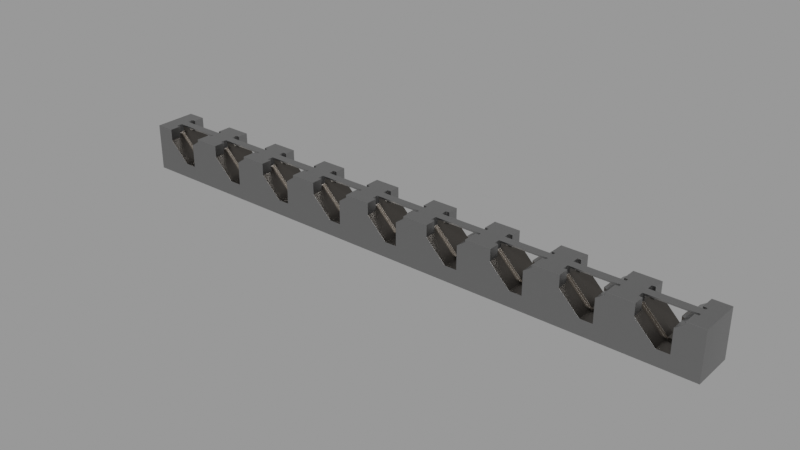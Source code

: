 # Source: greeble_top06.blend  (saved by Blender 3.0.42; exported with 4.5.12 LTS)
import bpy
from mathutils import Matrix  # noqa: F401  (used for matrix-valued properties, if any)

bpy.ops.wm.read_factory_settings(use_empty=True)
scene = bpy.context.scene
scene.name = 'main'

# ---- materials (node trees are filled in below, after node groups)
mat_sy_dark_annodized_matte = bpy.data.materials.new('sy_dark_annodized_matte')
mat_sy_dark_annodized_matte.use_transparent_shadow = False
mat_sy_steel_mat = bpy.data.materials.new('sy_steel_mat')
mat_sy_steel_mat.use_transparent_shadow = False

# ---- node groups
ng_sy_metal = bpy.data.node_groups.new('sy_metal', 'ShaderNodeTree')
_s = ng_sy_metal.interface.new_socket(name='Color', in_out='OUTPUT', socket_type='NodeSocketColor')
_s.default_value = (0.2987, 0.2987, 0.2987, 1.0)
_s = ng_sy_metal.interface.new_socket(name='Normal', in_out='OUTPUT', socket_type='NodeSocketVector')
_s.min_value = 0.0
_s.max_value = 0.0
_s = ng_sy_metal.interface.new_socket(name='Value', in_out='OUTPUT', socket_type='NodeSocketFloat')
_s.min_value = 0.0
_s.max_value = 0.0
_s = ng_sy_metal.interface.new_socket(name='Color', in_out='INPUT', socket_type='NodeSocketColor')
_s.default_value = (0.2987, 0.2987, 0.2987, 1.0)
_s = ng_sy_metal.interface.new_socket(name='Roughness', in_out='INPUT', socket_type='NodeSocketFloat')
_s.default_value = 1.0
_s.min_value = 0.0
_s.max_value = 2.0
_s = ng_sy_metal.interface.new_socket(name='Bump', in_out='INPUT', socket_type='NodeSocketFloat')
_s.default_value = 1.0
_s.min_value = 0.0
_s.max_value = 2.0
_s = ng_sy_metal.interface.new_socket(name='Scale', in_out='INPUT', socket_type='NodeSocketFloat')
_s.default_value = 1.0
_s.min_value = 0.0
_s.max_value = 2.0
_s = ng_sy_metal.interface.new_socket(name='Normal', in_out='INPUT', socket_type='NodeSocketVector')
_s.min_value = -1.0
_s.max_value = 1.0
_s.hide_value = True
_N = ng_sy_metal.nodes; _L = ng_sy_metal.links
n0 = _N.new('ShaderNodeTexCoord'); n0.name = 'Texture Coordinate.001'; n0.location = (-689, -224)
n1 = _N.new('ShaderNodeMapping'); n1.name = 'Mapping.001'; n1.location = (-479, -207)
n1.width = 240
n1.vector_type = 'TEXTURE'
n1.inputs[2].default_value = (0.7679, 0.576, 0.384)
n2 = _N.new('ShaderNodeTexNoise'); n2.name = 'Musgrave Texture'; n2.location = (-175, -206)
n2.width = 150
n2.normalize = False
n2.inputs[2].default_value = 400.0
n2.inputs[3].default_value = 0.0
n2.inputs[4].default_value = 0.25
n3 = _N.new('ShaderNodeValToRGB'); n3.name = 'ColorRamp'; n3.location = (45, -254)
while len(n3.color_ramp.elements) > 1: n3.color_ramp.elements.remove(n3.color_ramp.elements[-1])
n3.color_ramp.elements[0].position = 0.0; n3.color_ramp.elements[0].color = (0.508, 0.508, 0.508, 1.0)
_e = n3.color_ramp.elements.new(1.0); _e.color = (1.0, 1.0, 1.0, 1.0)
n4 = _N.new('ShaderNodeMix'); n4.name = 'Mix'; n4.location = (351, -115)
n4.data_type = 'RGBA'
n4.blend_type = 'MULTIPLY'
n4.inputs[0].default_value = 0.4667
n5 = _N.new('NodeGroupOutput'); n5.name = 'Group Output'; n5.location = (889, 0)
n6 = _N.new('ShaderNodeRGB'); n6.name = 'RGB'; n6.location = (-683, 362)
n6.outputs[0].default_value = (0.2987, 0.2987, 0.2987, 1.0)
n7 = _N.new('ShaderNodeTexCoord'); n7.name = 'Texture Coordinate'; n7.location = (-689, 83)
n8 = _N.new('ShaderNodeMapping'); n8.name = 'Mapping'; n8.location = (-461, 179)
n8.width = 240
n8.vector_type = 'TEXTURE'
n8.inputs[2].default_value = (0.384, 0.576, 0.7679)
n9 = _N.new('ShaderNodeTexNoise'); n9.name = 'Noise Texture'; n9.location = (-184, 74)
n9.inputs[2].default_value = 150.0
n9.inputs[3].default_value = 5.0
n10 = _N.new('ShaderNodeValToRGB'); n10.name = 'ColorRamp.001'; n10.location = (46, 5)
while len(n10.color_ramp.elements) > 1: n10.color_ramp.elements.remove(n10.color_ramp.elements[-1])
n10.color_ramp.elements[0].position = 0.0; n10.color_ramp.elements[0].color = (0.0, 0.0, 0.0, 1.0)
_e = n10.color_ramp.elements.new(1.0); _e.color = (1.0, 1.0, 1.0, 1.0)
n11 = _N.new('ShaderNodeMath'); n11.name = 'Math'; n11.location = (571, -60)
n11.operation = 'MULTIPLY'
n11.inputs[2].default_value = 0.0
n12 = _N.new('ShaderNodeMath'); n12.name = 'Math.001'; n12.location = (382, -405)
n12.operation = 'DIVIDE'
n12.inputs[1].default_value = 10.0
n12.inputs[2].default_value = 0.0
n13 = _N.new('ShaderNodeBump'); n13.name = 'Bump'; n13.location = (689, -362)
n13.inputs[1].default_value = 0.05
n13.inputs[2].default_value = 1.0
n14 = _N.new('ShaderNodeValue'); n14.name = 'Value'; n14.location = (-1337, -282)
n14.outputs[0].default_value = 1.0
n15 = _N.new('NodeGroupInput'); n15.name = 'Group Input'; n15.location = (-1239, 5)
n16 = _N.new('ShaderNodeCombineXYZ'); n16.name = 'Combine XYZ'; n16.location = (-869, -178)
n17 = _N.new('ShaderNodeMath'); n17.name = 'Math.002'; n17.location = (-1066, -219)
n17.operation = 'MULTIPLY'
n17.inputs[1].default_value = 50.0
n17.inputs[2].default_value = 0.0
n18 = _N.new('ShaderNodeCombineXYZ'); n18.name = 'Combine XYZ.001'; n18.location = (-869, -371)
_L.new(n8.outputs[0], n9.inputs[0])
_L.new(n9.outputs[0], n10.inputs[0])
_L.new(n7.outputs[0], n8.inputs[0])
_L.new(n2.outputs[0], n3.inputs[0])
_L.new(n10.outputs[0], n4.inputs[6])
_L.new(n3.outputs[0], n4.inputs[7])
_L.new(n1.outputs[0], n2.inputs[0])
_L.new(n0.outputs[0], n1.inputs[0])
_L.new(n4.outputs[2], n13.inputs[3])
_L.new(n13.outputs[0], n5.inputs[1])
_L.new(n4.outputs[2], n11.inputs[0])
_L.new(n11.outputs[0], n5.inputs[2])
_L.new(n15.outputs[0], n5.inputs[0])
_L.new(n15.outputs[1], n11.inputs[1])
_L.new(n15.outputs[2], n12.inputs[0])
_L.new(n12.outputs[0], n13.inputs[0])
_L.new(n15.outputs[4], n13.inputs[4])
_L.new(n17.outputs[0], n16.inputs[0])
_L.new(n17.outputs[0], n16.inputs[1])
_L.new(n16.outputs[0], n8.inputs[3])
_L.new(n17.outputs[0], n18.inputs[2])
_L.new(n18.outputs[0], n1.inputs[3])
_L.new(n15.outputs[3], n17.inputs[0])
n5.is_active_output = True
ng_sy_metal_001 = bpy.data.node_groups.new('sy_metal.001', 'ShaderNodeTree')
_s = ng_sy_metal_001.interface.new_socket(name='Color', in_out='OUTPUT', socket_type='NodeSocketColor')
_s.default_value = (0.2987, 0.2987, 0.2987, 1.0)
_s = ng_sy_metal_001.interface.new_socket(name='Normal', in_out='OUTPUT', socket_type='NodeSocketVector')
_s.min_value = 0.0
_s.max_value = 0.0
_s = ng_sy_metal_001.interface.new_socket(name='Value', in_out='OUTPUT', socket_type='NodeSocketFloat')
_s.min_value = 0.0
_s.max_value = 0.0
_s = ng_sy_metal_001.interface.new_socket(name='Color', in_out='INPUT', socket_type='NodeSocketColor')
_s.default_value = (0.2987, 0.2987, 0.2987, 1.0)
_s = ng_sy_metal_001.interface.new_socket(name='Roughness', in_out='INPUT', socket_type='NodeSocketFloat')
_s.default_value = 1.0
_s.min_value = 0.0
_s.max_value = 2.0
_s = ng_sy_metal_001.interface.new_socket(name='Bump', in_out='INPUT', socket_type='NodeSocketFloat')
_s.default_value = 1.0
_s.min_value = 0.0
_s.max_value = 2.0
_s = ng_sy_metal_001.interface.new_socket(name='Scale', in_out='INPUT', socket_type='NodeSocketFloat')
_s.default_value = 1.0
_s.min_value = 0.0
_s.max_value = 2.0
_s = ng_sy_metal_001.interface.new_socket(name='Normal', in_out='INPUT', socket_type='NodeSocketVector')
_s.min_value = -1.0
_s.max_value = 1.0
_s.hide_value = True
_N = ng_sy_metal_001.nodes; _L = ng_sy_metal_001.links
n0 = _N.new('ShaderNodeTexCoord'); n0.name = 'Texture Coordinate.001'; n0.location = (-689, -224)
n1 = _N.new('ShaderNodeMapping'); n1.name = 'Mapping.001'; n1.location = (-479, -207)
n1.width = 240
n1.vector_type = 'TEXTURE'
n1.inputs[2].default_value = (0.7679, 0.576, 0.384)
n2 = _N.new('ShaderNodeValToRGB'); n2.name = 'ColorRamp'; n2.location = (45, -254)
while len(n2.color_ramp.elements) > 1: n2.color_ramp.elements.remove(n2.color_ramp.elements[-1])
n2.color_ramp.elements[0].position = 0.0; n2.color_ramp.elements[0].color = (0.508, 0.508, 0.508, 1.0)
_e = n2.color_ramp.elements.new(1.0); _e.color = (1.0, 1.0, 1.0, 1.0)
n3 = _N.new('ShaderNodeMix'); n3.name = 'Mix'; n3.location = (351, -115)
n3.data_type = 'RGBA'
n3.blend_type = 'MULTIPLY'
n3.inputs[0].default_value = 0.4667
n4 = _N.new('NodeGroupOutput'); n4.name = 'Group Output'; n4.location = (889, 0)
n5 = _N.new('ShaderNodeRGB'); n5.name = 'RGB'; n5.location = (-683, 362)
n5.outputs[0].default_value = (0.2987, 0.2987, 0.2987, 1.0)
n6 = _N.new('ShaderNodeTexCoord'); n6.name = 'Texture Coordinate'; n6.location = (-689, 83)
n7 = _N.new('ShaderNodeMapping'); n7.name = 'Mapping'; n7.location = (-461, 179)
n7.width = 240
n7.vector_type = 'TEXTURE'
n7.inputs[2].default_value = (0.384, 0.576, 0.7679)
n8 = _N.new('ShaderNodeTexNoise'); n8.name = 'Noise Texture'; n8.location = (-184, 74)
n8.inputs[2].default_value = 150.0
n8.inputs[3].default_value = 5.0
n9 = _N.new('ShaderNodeValToRGB'); n9.name = 'ColorRamp.001'; n9.location = (46, 5)
while len(n9.color_ramp.elements) > 1: n9.color_ramp.elements.remove(n9.color_ramp.elements[-1])
n9.color_ramp.elements[0].position = 0.0; n9.color_ramp.elements[0].color = (0.0, 0.0, 0.0, 1.0)
_e = n9.color_ramp.elements.new(1.0); _e.color = (1.0, 1.0, 1.0, 1.0)
n10 = _N.new('ShaderNodeMath'); n10.name = 'Math'; n10.location = (571, -60)
n10.operation = 'MULTIPLY'
n10.inputs[2].default_value = 0.0
n11 = _N.new('ShaderNodeMath'); n11.name = 'Math.001'; n11.location = (382, -405)
n11.operation = 'DIVIDE'
n11.inputs[1].default_value = 10.0
n11.inputs[2].default_value = 0.0
n12 = _N.new('ShaderNodeBump'); n12.name = 'Bump'; n12.location = (689, -362)
n12.inputs[1].default_value = 0.05
n12.inputs[2].default_value = 1.0
n13 = _N.new('ShaderNodeValue'); n13.name = 'Value'; n13.location = (-1337, -282)
n13.outputs[0].default_value = 1.0
n14 = _N.new('NodeGroupInput'); n14.name = 'Group Input'; n14.location = (-1239, 5)
n15 = _N.new('ShaderNodeCombineXYZ'); n15.name = 'Combine XYZ'; n15.location = (-869, -178)
n16 = _N.new('ShaderNodeMath'); n16.name = 'Math.002'; n16.location = (-1066, -219)
n16.operation = 'MULTIPLY'
n16.inputs[1].default_value = 50.0
n16.inputs[2].default_value = 0.0
n17 = _N.new('ShaderNodeCombineXYZ'); n17.name = 'Combine XYZ.001'; n17.location = (-869, -371)
n18 = _N.new('ShaderNodeTexNoise'); n18.name = 'Musgrave Texture'; n18.location = (-175, -206)
n18.width = 150
n18.normalize = False
n18.inputs[2].default_value = 400.0
n18.inputs[3].default_value = 0.0
n18.inputs[4].default_value = 0.25
_L.new(n7.outputs[0], n8.inputs[0])
_L.new(n6.outputs[0], n7.inputs[0])
_L.new(n18.outputs[0], n2.inputs[0])
_L.new(n9.outputs[0], n3.inputs[6])
_L.new(n2.outputs[0], n3.inputs[7])
_L.new(n1.outputs[0], n18.inputs[0])
_L.new(n0.outputs[0], n1.inputs[0])
_L.new(n3.outputs[2], n12.inputs[3])
_L.new(n12.outputs[0], n4.inputs[1])
_L.new(n3.outputs[2], n10.inputs[0])
_L.new(n10.outputs[0], n4.inputs[2])
_L.new(n14.outputs[0], n4.inputs[0])
_L.new(n14.outputs[1], n10.inputs[1])
_L.new(n14.outputs[2], n11.inputs[0])
_L.new(n11.outputs[0], n12.inputs[0])
_L.new(n14.outputs[4], n12.inputs[4])
_L.new(n16.outputs[0], n15.inputs[0])
_L.new(n16.outputs[0], n15.inputs[1])
_L.new(n15.outputs[0], n7.inputs[3])
_L.new(n16.outputs[0], n17.inputs[2])
_L.new(n17.outputs[0], n1.inputs[3])
_L.new(n14.outputs[3], n16.inputs[0])
_L.new(n8.outputs[0], n9.inputs[0])
n4.is_active_output = True

# ---- material node trees
mat_sy_dark_annodized_matte.use_nodes = True; mat_sy_dark_annodized_matte.node_tree.nodes.clear()
_N = mat_sy_dark_annodized_matte.node_tree.nodes; _L = mat_sy_dark_annodized_matte.node_tree.links
n0 = _N.new('ShaderNodeOutputMaterial'); n0.name = 'Material Output'; n0.location = (395, 300)
n1 = _N.new('ShaderNodeBsdfPrincipled'); n1.name = 'Principled BSDF'; n1.location = (105, 300)
n1.distribution = 'GGX'
n1.subsurface_method = 'BURLEY'
n1.inputs[1].default_value = 1.0
n1.inputs[3].default_value = 1.45
n1.inputs[27].default_value = (0.0, 0.0, 0.0, 1.0)
n1.inputs[28].default_value = 1.0
n2 = _N.new('ShaderNodeGroup'); n2.name = 'Group'; n2.location = (-335, 131)
n2.node_tree = ng_sy_metal
n2.inputs[0].default_value = (0.1251, 0.1153, 0.1049, 1.0)
n2.inputs[1].default_value = 1.0
n2.inputs[2].default_value = 1.0
n2.inputs[3].default_value = 20.0
n2.inputs[4].default_value = (0.0, 0.0, 0.0)
n3 = _N.new('ShaderNodeBevel'); n3.name = 'Bevel'; n3.location = (-115, -39)
n3.samples = 16
n3.inputs[0].default_value = 0.002
_L.new(n2.outputs[0], n1.inputs[0])
_L.new(n1.outputs[0], n0.inputs[0])
_L.new(n2.outputs[1], n3.inputs[1])
_L.new(n2.outputs[2], n1.inputs[2])
_L.new(n3.outputs[0], n1.inputs[5])
n0.is_active_output = True
mat_sy_steel_mat.use_nodes = True; mat_sy_steel_mat.node_tree.nodes.clear()
_N = mat_sy_steel_mat.node_tree.nodes; _L = mat_sy_steel_mat.node_tree.links
n0 = _N.new('ShaderNodeOutputMaterial'); n0.name = 'Material Output'; n0.location = (395, 300)
n1 = _N.new('ShaderNodeBsdfPrincipled'); n1.name = 'Principled BSDF'; n1.location = (105, 300)
n1.distribution = 'GGX'
n1.subsurface_method = 'BURLEY'
n1.inputs[1].default_value = 1.0
n1.inputs[3].default_value = 1.45
n1.inputs[27].default_value = (0.0, 0.0, 0.0, 1.0)
n1.inputs[28].default_value = 1.0
n2 = _N.new('ShaderNodeGroup'); n2.name = 'Group'; n2.location = (-335, 131)
n2.node_tree = ng_sy_metal_001
n2.inputs[0].default_value = (0.2987, 0.2987, 0.2987, 1.0)
n2.inputs[1].default_value = 1.0
n2.inputs[2].default_value = 1.0
n2.inputs[3].default_value = 20.0
n2.inputs[4].default_value = (0.0, 0.0, 0.0)
n3 = _N.new('ShaderNodeBevel'); n3.name = 'Bevel'; n3.location = (-115, -60)
n3.samples = 16
n3.inputs[0].default_value = 0.002
_L.new(n2.outputs[0], n1.inputs[0])
_L.new(n1.outputs[0], n0.inputs[0])
_L.new(n2.outputs[1], n3.inputs[1])
_L.new(n2.outputs[2], n1.inputs[2])
_L.new(n3.outputs[0], n1.inputs[5])
n0.is_active_output = True

# ---- meshes
me_cube_015 = bpy.data.meshes.new('Cube.015')
me_cube_015.from_pydata([(-1.922, -4.337e-07, 0.1318), (-1.989, -4.701e-07, 0.1318), (-1.861, -4.005e-07, 0.3434), (-2.158, -5.622e-07, 0.3434), (-2.158, -5.622e-07, 0.301), (-2.023, -4.889e-07, 0.3434), (-1.922, -4.337e-07, 0.3007), (-2.023, 0.03073, 0.3434), (-1.861, 0.03073, 0.3434), (-1.922, 0.03073, 0.1318), (-1.989, 0.03073, 0.1318), (-2.158, 0.03073, 0.301), (-2.158, 0.03073, 0.3434), (-1.922, 0.03073, 0.3007), (-2.175, 0.04472, 0.294), (-2.023, -0.03073, 0.3434), (-1.861, -0.03073, 0.3434), (-1.922, -0.03073, 0.1318), (-1.989, -0.03073, 0.1318), (-2.158, -0.03073, 0.301), (-2.158, -0.03073, 0.3434), (-1.922, -0.03073, 0.3007), (-1.842, 0.0517, 0.3359), (-2.148, 0.07769, 0.2672), (-2.175, 0.07769, 0.294), (-2.175, -0.04473, 0.294), (-2.175, 0.03073, 0.294), (-1.996, 0.03073, 0.1149), (-1.905, 0.03073, 0.1149), (-1.905, 0.03073, 0.2919), (-1.842, -0.0517, 0.3359), (-2.148, -0.07769, 0.2672), (-2.175, -0.07769, 0.294), (-2.175, -0.03073, 0.294), (-1.996, -0.03073, 0.1149), (-1.905, -0.03073, 0.1149), (-1.905, -0.03073, 0.2919), (-1.421, -3.204e-07, 0.1318), (-1.488, -3.568e-07, 0.1318), (-1.36, -2.871e-07, 0.3434), (-1.658, -4.488e-07, 0.3434), (-1.658, -4.488e-07, 0.301), (-1.523, -3.756e-07, 0.3434), (-1.421, -3.204e-07, 0.3007), (-1.523, 0.03073, 0.3434), (-1.36, 0.03073, 0.3434), (-1.421, 0.03073, 0.1318), (-1.488, 0.03073, 0.1318), (-1.658, 0.03073, 0.301), (-1.658, 0.03073, 0.3434), (-1.421, 0.03073, 0.3007), (-1.674, 0.04472, 0.294), (-1.523, -0.03073, 0.3434), (-1.36, -0.03073, 0.3434), (-1.421, -0.03073, 0.1318), (-1.488, -0.03073, 0.1318), (-1.658, -0.03073, 0.301), (-1.658, -0.03073, 0.3434), (-1.421, -0.03073, 0.3007), (-1.341, 0.0517, 0.3359), (-1.648, 0.07769, 0.2672), (-1.674, 0.07769, 0.294), (-1.674, -0.04473, 0.294), (-1.674, 0.03073, 0.294), (-1.495, 0.03073, 0.1149), (-1.404, 0.03073, 0.1149), (-1.404, 0.03073, 0.2919), (-1.341, -0.0517, 0.3359), (-1.648, -0.07769, 0.2672), (-1.674, -0.07769, 0.294), (-1.674, -0.03073, 0.294), (-1.495, -0.03073, 0.1149), (-1.404, -0.03073, 0.1149), (-1.404, -0.03073, 0.2919), (-0.9208, -2.07e-07, 0.1318), (-0.9878, -2.434e-07, 0.1318), (-0.8596, -1.737e-07, 0.3434), (-1.157, -3.355e-07, 0.3434), (-1.157, -3.355e-07, 0.301), (-1.022, -2.622e-07, 0.3434), (-0.9208, -2.07e-07, 0.3007), (-1.022, 0.03073, 0.3434), (-0.8596, 0.03073, 0.3434), (-0.9208, 0.03073, 0.1318), (-0.9878, 0.03073, 0.1318), (-1.157, 0.03073, 0.301), (-1.157, 0.03073, 0.3434), (-0.9208, 0.03073, 0.3007), (-1.174, 0.04472, 0.294), (-1.022, -0.03073, 0.3434), (-0.8596, -0.03073, 0.3434), (-0.9208, -0.03073, 0.1318), (-0.9878, -0.03073, 0.1318), (-1.157, -0.03073, 0.301), (-1.157, -0.03073, 0.3434), (-0.9208, -0.03073, 0.3007), (-0.8408, 0.0517, 0.3359), (-1.147, 0.07769, 0.2672), (-1.174, 0.07769, 0.294), (-1.174, -0.04473, 0.294), (-1.174, 0.03073, 0.294), (-0.9948, 0.03073, 0.1149), (-0.9039, 0.03073, 0.1149), (-0.9039, 0.03073, 0.2919), (-0.8408, -0.0517, 0.3359), (-1.147, -0.07769, 0.2672), (-1.174, -0.07769, 0.294), (-1.174, -0.03073, 0.294), (-0.9948, -0.03073, 0.1149), (-0.9039, -0.03073, 0.1149), (-0.9039, -0.03073, 0.2919), (-0.4203, -9.366e-08, 0.1318), (-0.4873, -1.301e-07, 0.1318), (-0.3591, -6.039e-08, 0.3434), (-0.6566, -2.221e-07, 0.3434), (-0.6566, -2.221e-07, 0.301), (-0.5218, -1.489e-07, 0.3434), (-0.4203, -9.366e-08, 0.3007), (-0.5218, 0.03073, 0.3434), (-0.3591, 0.03073, 0.3434), (-0.4203, 0.03073, 0.1318), (-0.4873, 0.03073, 0.1318), (-0.6566, 0.03073, 0.301), (-0.6566, 0.03073, 0.3434), (-0.4203, 0.03073, 0.3007), (-0.6735, 0.04473, 0.294), (-0.5218, -0.03073, 0.3434), (-0.3591, -0.03073, 0.3434), (-0.4203, -0.03073, 0.1318), (-0.4873, -0.03073, 0.1318), (-0.6566, -0.03073, 0.301), (-0.6566, -0.03073, 0.3434), (-0.4203, -0.03073, 0.3007), (-0.3403, 0.0517, 0.3359), (-0.6466, 0.07769, 0.2672), (-0.6735, 0.07769, 0.294), (-0.6735, -0.04473, 0.294), (-0.6735, 0.03073, 0.294), (-0.4943, 0.03073, 0.1149), (-0.4034, 0.03073, 0.1149), (-0.4034, 0.03073, 0.2919), (-0.3403, -0.0517, 0.3359), (-0.6466, -0.07769, 0.2672), (-0.6735, -0.07769, 0.294), (-0.6735, -0.03073, 0.294), (-0.4943, -0.03073, 0.1149), (-0.4034, -0.03073, 0.1149), (-0.4034, -0.03073, 0.2919), (0.08018, 1.97e-08, 0.1318), (0.01318, -1.672e-08, 0.1318), (0.1414, 5.297e-08, 0.3434), (-0.1561, -1.088e-07, 0.3434), (-0.1561, -1.088e-07, 0.301), (-0.02134, -3.549e-08, 0.3434), (0.08018, 1.97e-08, 0.3007), (-0.02134, 0.03073, 0.3434), (0.1414, 0.03073, 0.3434), (0.08018, 0.03073, 0.1318), (0.01318, 0.03073, 0.1318), (-0.1561, 0.03073, 0.301), (-0.1561, 0.03073, 0.3434), (0.08018, 0.03073, 0.3007), (-0.173, 0.04473, 0.294), (-0.02134, -0.03073, 0.3434), (0.1414, -0.03073, 0.3434), (0.08018, -0.03073, 0.1318), (0.01318, -0.03073, 0.1318), (-0.1561, -0.03073, 0.301), (-0.1561, -0.03073, 0.3434), (0.08018, -0.03073, 0.3007), (0.1602, 0.0517, 0.3359), (-0.1461, 0.07769, 0.2672), (-0.173, 0.07769, 0.294), (-0.173, -0.04473, 0.294), (-0.173, 0.03073, 0.294), (0.006193, 0.03073, 0.1149), (0.09706, 0.03073, 0.1149), (0.09706, 0.03073, 0.2919), (0.1602, -0.0517, 0.3359), (-0.1461, -0.07769, 0.2672), (-0.173, -0.07769, 0.294), (-0.173, -0.03073, 0.294), (0.006193, -0.03073, 0.1149), (0.09706, -0.03073, 0.1149), (0.09706, -0.03073, 0.2919), (0.5797, 1.328e-07, 0.1318), (0.5127, 9.642e-08, 0.1318), (0.6409, 1.661e-07, 0.3434), (0.3434, 4.39e-09, 0.3434), (0.3434, 4.39e-09, 0.301), (0.4782, 7.765e-08, 0.3434), (0.5797, 1.328e-07, 0.3007), (0.4782, 0.03073, 0.3434), (0.6409, 0.03073, 0.3434), (0.5797, 0.03073, 0.1318), (0.5127, 0.03073, 0.1318), (0.3434, 0.03073, 0.301), (0.3434, 0.03073, 0.3434), (0.5797, 0.03073, 0.3007), (0.3266, 0.04473, 0.294), (0.4782, -0.03073, 0.3434), (0.6409, -0.03073, 0.3434), (0.5797, -0.03073, 0.1318), (0.5127, -0.03073, 0.1318), (0.3434, -0.03073, 0.301), (0.3434, -0.03073, 0.3434), (0.5797, -0.03073, 0.3007), (0.6597, 0.0517, 0.3359), (0.3534, 0.07769, 0.2672), (0.3266, 0.07769, 0.294), (0.3266, -0.04473, 0.294), (0.3266, 0.03073, 0.294), (0.5057, 0.03073, 0.1149), (0.5966, 0.03073, 0.1149), (0.5966, 0.03073, 0.2919), (0.6597, -0.0517, 0.3359), (0.3534, -0.07769, 0.2672), (0.3266, -0.07769, 0.294), (0.3266, -0.03073, 0.294), (0.5057, -0.03073, 0.1149), (0.5966, -0.03073, 0.1149), (0.5966, -0.03073, 0.2919), (1.079, 2.46e-07, 0.1318), (1.012, 2.096e-07, 0.1318), (1.14, 2.793e-07, 0.3434), (0.843, 1.175e-07, 0.3434), (0.843, 1.175e-07, 0.301), (0.9777, 1.908e-07, 0.3434), (1.079, 2.46e-07, 0.3007), (0.9777, 0.03073, 0.3434), (1.14, 0.03073, 0.3434), (1.079, 0.03073, 0.1318), (1.012, 0.03073, 0.1318), (0.843, 0.03073, 0.301), (0.843, 0.03073, 0.3434), (1.079, 0.03073, 0.3007), (0.8261, 0.04473, 0.294), (0.9777, -0.03073, 0.3434), (1.14, -0.03073, 0.3434), (1.079, -0.03073, 0.1318), (1.012, -0.03073, 0.1318), (0.843, -0.03073, 0.301), (0.843, -0.03073, 0.3434), (1.079, -0.03073, 0.3007), (1.159, 0.0517, 0.3359), (0.8529, 0.07769, 0.2672), (0.8261, 0.07769, 0.294), (0.8261, -0.04473, 0.294), (0.8261, 0.03073, 0.294), (1.005, 0.03073, 0.1149), (1.096, 0.03073, 0.1149), (1.096, 0.03073, 0.2919), (1.159, -0.0517, 0.3359), (0.8529, -0.07769, 0.2672), (0.8261, -0.07769, 0.294), (0.8261, -0.03073, 0.294), (1.005, -0.03073, 0.1149), (1.096, -0.03073, 0.1149), (1.096, -0.03073, 0.2919), (1.579, 3.591e-07, 0.1318), (1.512, 3.227e-07, 0.1318), (1.64, 3.924e-07, 0.3434), (1.343, 2.307e-07, 0.3434), (1.343, 2.307e-07, 0.301), (1.477, 3.039e-07, 0.3434), (1.579, 3.591e-07, 0.3007), (1.477, 0.03073, 0.3434), (1.64, 0.03073, 0.3434), (1.579, 0.03073, 0.1318), (1.512, 0.03073, 0.1318), (1.343, 0.03073, 0.301), (1.343, 0.03073, 0.3434), (1.579, 0.03073, 0.3007), (1.326, 0.04473, 0.294), (1.477, -0.03073, 0.3434), (1.64, -0.03073, 0.3434), (1.579, -0.03073, 0.1318), (1.512, -0.03073, 0.1318), (1.343, -0.03073, 0.301), (1.343, -0.03073, 0.3434), (1.579, -0.03073, 0.3007), (1.659, 0.0517, 0.3359), (1.352, 0.07769, 0.2672), (1.326, 0.07769, 0.294), (1.326, -0.04473, 0.294), (1.326, 0.03073, 0.294), (1.505, 0.03073, 0.1149), (1.596, 0.03073, 0.1149), (1.596, 0.03073, 0.2919), (1.659, -0.0517, 0.3359), (1.352, -0.07769, 0.2672), (1.326, -0.07769, 0.294), (1.326, -0.03073, 0.294), (1.505, -0.03073, 0.1149), (1.596, -0.03073, 0.1149), (1.596, -0.03073, 0.2919), (2.078, 4.723e-07, 0.1318), (2.011, 4.358e-07, 0.1318), (2.14, 5.055e-07, 0.3434), (1.842, 3.438e-07, 0.3434), (1.842, 3.438e-07, 0.301), (1.977, 4.171e-07, 0.3434), (2.078, 4.723e-07, 0.3007), (1.977, 0.03073, 0.3434), (2.14, 0.03073, 0.3434), (2.078, 0.03073, 0.1318), (2.011, 0.03073, 0.1318), (1.842, 0.03073, 0.301), (1.842, 0.03073, 0.3434), (2.078, 0.03073, 0.3007), (1.825, 0.04473, 0.294), (1.977, -0.03073, 0.3434), (2.14, -0.03073, 0.3434), (2.078, -0.03073, 0.1318), (2.011, -0.03073, 0.1318), (1.842, -0.03073, 0.301), (1.842, -0.03073, 0.3434), (2.078, -0.03073, 0.3007), (2.158, 0.0517, 0.3359), (1.852, 0.07769, 0.2672), (1.825, 0.07769, 0.294), (1.825, -0.04472, 0.294), (1.825, 0.03073, 0.294), (2.004, 0.03073, 0.1149), (2.095, 0.03073, 0.1149), (2.095, 0.03073, 0.2919), (2.158, -0.0517, 0.3359), (1.852, -0.07769, 0.2672), (1.825, -0.07769, 0.294), (1.825, -0.03073, 0.294), (2.004, -0.03073, 0.1149), (2.095, -0.03073, 0.1149), (2.095, -0.03073, 0.2919), (2.289, -0.1592, 0.0), (2.289, -0.1592, 0.3556), (-2.289, -0.1592, 0.0), (-2.289, -0.1592, 0.3556), (2.289, 0.1592, 0.0), (2.289, 0.1592, 0.3556), (-2.289, 0.1592, 0.0), (-2.289, 0.1592, 0.3556), (2.095, 0.1592, 0.1149), (2.158, 0.1592, 0.3359), (2.095, 0.1592, 0.2919), (2.158, 0.0517, 0.3556), (2.158, 0.1592, 0.3556), (1.852, 0.07769, 0.3556), (1.825, 0.04473, 0.3556), (1.825, 0.07769, 0.3556), (1.852, 0.1592, 0.3556), (1.825, 0.03073, 0.3556), (1.852, 0.1592, 0.2672), (2.004, 0.1592, 0.1149), (1.977, 0.03073, 0.3556), (2.178, 0.03073, 0.3556), (2.187, 0.03073, 0.3556), (2.187, 0.0517, 0.3556), (1.83, 0.03073, 0.3556), (1.83, -0.03073, 0.3556), (1.977, -0.03073, 0.3556), (2.178, -0.03073, 0.3556), (2.095, -0.1592, 0.1149), (2.187, -0.0517, 0.3556), (2.187, -0.03073, 0.3556), (2.095, -0.1592, 0.2919), (1.825, -0.07769, 0.3556), (1.852, -0.07769, 0.3556), (1.825, -0.04472, 0.3556), (1.825, -0.03073, 0.3556), (1.852, -0.1592, 0.3556), (1.852, -0.1592, 0.2672), (2.004, -0.1592, 0.1149), (2.158, -0.0517, 0.3556), (2.158, -0.1592, 0.3556), (2.158, -0.1592, 0.3359), (1.596, 0.1592, 0.1149), (1.659, 0.1592, 0.3359), (1.596, 0.1592, 0.2919), (1.659, 0.0517, 0.3556), (1.659, 0.1592, 0.3556), (1.352, 0.07769, 0.3556), (1.326, 0.04473, 0.3556), (1.326, 0.07769, 0.3556), (1.352, 0.1592, 0.3556), (1.326, 0.03073, 0.3556), (1.352, 0.1592, 0.2672), (1.505, 0.1592, 0.1149), (1.477, 0.03073, 0.3556), (1.679, 0.03073, 0.3556), (1.687, 0.03073, 0.3556), (1.687, 0.0517, 0.3556), (1.33, 0.03073, 0.3556), (1.33, -0.03073, 0.3556), (1.477, -0.03073, 0.3556), (1.679, -0.03073, 0.3556), (1.596, -0.1592, 0.1149), (1.687, -0.0517, 0.3556), (1.687, -0.03073, 0.3556), (1.596, -0.1592, 0.2919), (1.326, -0.07769, 0.3556), (1.352, -0.07769, 0.3556), (1.326, -0.04473, 0.3556), (1.326, -0.03073, 0.3556), (1.352, -0.1592, 0.3556), (1.352, -0.1592, 0.2672), (1.505, -0.1592, 0.1149), (1.659, -0.0517, 0.3556), (1.659, -0.1592, 0.3556), (1.659, -0.1592, 0.3359), (1.096, 0.1592, 0.1149), (1.159, 0.1592, 0.3359), (1.096, 0.1592, 0.2919), (1.159, 0.0517, 0.3556), (1.159, 0.1592, 0.3556), (0.8529, 0.07769, 0.3556), (0.8261, 0.04473, 0.3556), (0.8261, 0.07769, 0.3556), (0.8529, 0.1592, 0.3556), (0.8261, 0.03073, 0.3556), (0.8529, 0.1592, 0.2672), (1.005, 0.1592, 0.1149), (0.9777, 0.03073, 0.3556), (1.179, 0.03073, 0.3556), (1.187, 0.03073, 0.3556), (1.187, 0.0517, 0.3556), (0.8308, 0.03073, 0.3556), (0.8308, -0.03073, 0.3556), (0.9777, -0.03073, 0.3556), (1.179, -0.03073, 0.3556), (1.096, -0.1592, 0.1149), (1.187, -0.0517, 0.3556), (1.187, -0.03073, 0.3556), (1.096, -0.1592, 0.2919), (0.8261, -0.07769, 0.3556), (0.8529, -0.07769, 0.3556), (0.8261, -0.04473, 0.3556), (0.8261, -0.03073, 0.3556), (0.8529, -0.1592, 0.3556), (0.8529, -0.1592, 0.2672), (1.005, -0.1592, 0.1149), (1.159, -0.0517, 0.3556), (1.159, -0.1592, 0.3556), (1.159, -0.1592, 0.3359), (0.5966, 0.1592, 0.1149), (0.6597, 0.1592, 0.3359), (0.5966, 0.1592, 0.2919), (0.6597, 0.0517, 0.3556), (0.6597, 0.1592, 0.3556), (0.3266, 0.03073, 0.3556), (0.3266, 0.07769, 0.3556), (0.3266, 0.04473, 0.3556), (0.3534, 0.07769, 0.3556), (0.3534, 0.1592, 0.3556), (0.3534, 0.1592, 0.2672), (0.5057, 0.1592, 0.1149), (0.6797, 0.03073, 0.3556), (0.4782, 0.03073, 0.3556), (0.6879, 0.03073, 0.3556), (0.6879, 0.0517, 0.3556), (0.3313, 0.03073, 0.3556), (0.3313, -0.03073, 0.3556), (0.4782, -0.03073, 0.3556), (0.6797, -0.03073, 0.3556), (0.5966, -0.1592, 0.1149), (0.6879, -0.0517, 0.3556), (0.6879, -0.03073, 0.3556), (0.5966, -0.1592, 0.2919), (0.3266, -0.07769, 0.3556), (0.3534, -0.07769, 0.3556), (0.3266, -0.04473, 0.3556), (0.3266, -0.03073, 0.3556), (0.3534, -0.1592, 0.3556), (0.3534, -0.1592, 0.2672), (0.5057, -0.1592, 0.1149), (0.6597, -0.0517, 0.3556), (0.6597, -0.1592, 0.3556), (0.6597, -0.1592, 0.3359), (0.09706, 0.1592, 0.1149), (0.09706, 0.1592, 0.2919), (0.1602, 0.0517, 0.3556), (0.1602, 0.1592, 0.3556), (0.1602, 0.1592, 0.3359), (-0.173, 0.03073, 0.3556), (-0.173, 0.07769, 0.3556), (-0.173, 0.04473, 0.3556), (-0.1461, 0.07769, 0.3556), (-0.1461, 0.1592, 0.3556), (-0.1461, 0.1592, 0.2672), (0.006193, 0.1592, 0.1149), (0.1802, 0.03073, 0.3556), (-0.02134, 0.03073, 0.3556), (0.1884, 0.0517, 0.3556), (0.1884, 0.03073, 0.3556), (-0.1683, 0.03073, 0.3556), (-0.1683, -0.03073, 0.3556), (-0.02134, -0.03073, 0.3556), (0.1802, -0.03073, 0.3556), (0.09706, -0.1592, 0.1149), (0.1884, -0.0517, 0.3556), (0.1884, -0.03073, 0.3556), (0.09706, -0.1592, 0.2919), (-0.173, -0.07769, 0.3556), (-0.1461, -0.07769, 0.3556), (-0.173, -0.04473, 0.3556), (-0.173, -0.03073, 0.3556), (-0.1461, -0.1592, 0.3556), (-0.1461, -0.1592, 0.2672), (0.006193, -0.1592, 0.1149), (0.1602, -0.0517, 0.3556), (0.1602, -0.1592, 0.3556), (0.1602, -0.1592, 0.3359), (-0.4034, 0.1592, 0.1149), (-0.3403, 0.1592, 0.3359), (-0.4034, 0.1592, 0.2919), (-0.3403, 0.0517, 0.3556), (-0.3403, 0.1592, 0.3556), (-0.6466, 0.07769, 0.3556), (-0.6735, 0.04473, 0.3556), (-0.6735, 0.07769, 0.3556), (-0.6466, 0.1592, 0.3556), (-0.6735, 0.03073, 0.3556), (-0.6466, 0.1592, 0.2672), (-0.4943, 0.1592, 0.1149), (-0.5218, 0.03073, 0.3556), (-0.3203, 0.03073, 0.3556), (-0.3121, 0.03073, 0.3556), (-0.3121, 0.0517, 0.3556), (-0.6688, 0.03073, 0.3556), (-0.6688, -0.03073, 0.3556), (-0.5218, -0.03073, 0.3556), (-0.3203, -0.03073, 0.3556), (-0.4034, -0.1592, 0.1149), (-0.3121, -0.0517, 0.3556), (-0.3121, -0.03073, 0.3556), (-0.4034, -0.1592, 0.2919), (-0.6735, -0.07769, 0.3556), (-0.6466, -0.07769, 0.3556), (-0.6735, -0.04473, 0.3556), (-0.6735, -0.03073, 0.3556), (-0.6466, -0.1592, 0.3556), (-0.6466, -0.1592, 0.2672), (-0.4943, -0.1592, 0.1149), (-0.3403, -0.0517, 0.3556), (-0.3403, -0.1592, 0.3556), (-0.3403, -0.1592, 0.3359), (-0.9039, 0.1592, 0.1149), (-0.8408, 0.1592, 0.3359), (-0.9039, 0.1592, 0.2919), (-0.8408, 0.0517, 0.3556), (-0.8408, 0.1592, 0.3556), (-1.147, 0.07769, 0.3556), (-1.174, 0.04472, 0.3556), (-1.174, 0.07769, 0.3556), (-1.147, 0.1592, 0.3556), (-1.174, 0.03073, 0.3556), (-1.147, 0.1592, 0.2672), (-0.9948, 0.1592, 0.1149), (-1.022, 0.03073, 0.3556), (-0.8208, 0.03073, 0.3556), (-0.8126, 0.03073, 0.3556), (-0.8126, 0.0517, 0.3556), (-1.169, 0.03073, 0.3556), (-1.169, -0.03073, 0.3556), (-1.022, -0.03073, 0.3556), (-0.8208, -0.03073, 0.3556), (-0.9039, -0.1592, 0.1149), (-0.8126, -0.0517, 0.3556), (-0.8126, -0.03073, 0.3556), (-0.9039, -0.1592, 0.2919), (-1.174, -0.07769, 0.3556), (-1.147, -0.07769, 0.3556), (-1.174, -0.04473, 0.3556), (-1.174, -0.03073, 0.3556), (-1.147, -0.1592, 0.3556), (-1.147, -0.1592, 0.2672), (-0.9948, -0.1592, 0.1149), (-0.8408, -0.0517, 0.3556), (-0.8408, -0.1592, 0.3556), (-0.8408, -0.1592, 0.3359), (-1.404, 0.1592, 0.1149), (-1.341, 0.1592, 0.3359), (-1.404, 0.1592, 0.2919), (-1.341, 0.0517, 0.3556), (-1.341, 0.1592, 0.3556), (-1.648, 0.07769, 0.3556), (-1.674, 0.04472, 0.3556), (-1.674, 0.07769, 0.3556), (-1.648, 0.1592, 0.3556), (-1.674, 0.03073, 0.3556), (-1.648, 0.1592, 0.2672), (-1.495, 0.1592, 0.1149), (-1.523, 0.03073, 0.3556), (-1.321, 0.03073, 0.3556), (-1.313, 0.03073, 0.3556), (-1.313, 0.0517, 0.3556), (-1.67, 0.03073, 0.3556), (-1.67, -0.03073, 0.3556), (-1.523, -0.03073, 0.3556), (-1.321, -0.03073, 0.3556), (-1.404, -0.1592, 0.1149), (-1.313, -0.0517, 0.3556), (-1.313, -0.03073, 0.3556), (-1.404, -0.1592, 0.2919), (-1.674, -0.07769, 0.3556), (-1.648, -0.07769, 0.3556), (-1.674, -0.04473, 0.3556), (-1.674, -0.03073, 0.3556), (-1.648, -0.1592, 0.3556), (-1.648, -0.1592, 0.2672), (-1.495, -0.1592, 0.1149), (-1.341, -0.0517, 0.3556), (-1.341, -0.1592, 0.3556), (-1.341, -0.1592, 0.3359), (-1.905, 0.1592, 0.1149), (-1.842, 0.1592, 0.3359), (-1.905, 0.1592, 0.2919), (-1.842, 0.0517, 0.3556), (-1.842, 0.1592, 0.3556), (-2.148, 0.07769, 0.3556), (-2.175, 0.04472, 0.3556), (-2.175, 0.07769, 0.3556), (-2.148, 0.1592, 0.3556), (-2.175, 0.03073, 0.3556), (-2.148, 0.1592, 0.2672), (-1.996, 0.1592, 0.1149), (-2.023, 0.03073, 0.3556), (-1.822, 0.03073, 0.3556), (-1.814, 0.03073, 0.3556), (-1.814, 0.0517, 0.3556), (-2.17, 0.03073, 0.3556), (-2.17, -0.03073, 0.3556), (-2.023, -0.03073, 0.3556), (-1.822, -0.03073, 0.3556), (-1.905, -0.1592, 0.1149), (-1.814, -0.0517, 0.3556), (-1.814, -0.03073, 0.3556), (-1.905, -0.1592, 0.2919), (-2.175, -0.07769, 0.3556), (-2.148, -0.07769, 0.3556), (-2.175, -0.04473, 0.3556), (-2.175, -0.03073, 0.3556), (-2.148, -0.1592, 0.3556), (-2.148, -0.1592, 0.2672), (-1.996, -0.1592, 0.1149), (-1.842, -0.0517, 0.3556), (-1.842, -0.1592, 0.3556), (-1.842, -0.1592, 0.3359)], [], [(3, 4, 11, 12), (3, 20, 19, 4), (5, 3, 12, 7), (19, 18, 1, 4), (21, 16, 2, 6), (17, 21, 6, 0), (16, 15, 5, 2), (8, 2, 5, 7), (10, 1, 0, 9), (5, 15, 20, 3), (18, 17, 0, 1), (9, 0, 6, 13), (11, 4, 1, 10), (13, 6, 2, 8), (33, 19, 20, 630, 640), (14, 24, 620, 619), (25, 639, 637, 32), (22, 628, 616), (27, 26, 11, 10), (35, 17, 18, 34), (26, 622, 629, 12, 11), (26, 14, 619, 622), (28, 27, 10, 9), (36, 21, 17, 35), (34, 18, 19, 33), (30, 644, 634), (29, 28, 9, 13), (33, 640, 639, 25), (40, 41, 48, 49), (40, 57, 56, 41), (42, 40, 49, 44), (56, 55, 38, 41), (58, 53, 39, 43), (54, 58, 43, 37), (53, 52, 42, 39), (45, 39, 42, 44), (47, 38, 37, 46), (42, 52, 57, 40), (55, 54, 37, 38), (46, 37, 43, 50), (48, 41, 38, 47), (50, 43, 39, 45), (70, 56, 57, 596, 606), (51, 61, 586, 585), (62, 605, 603, 69), (59, 594, 582), (64, 63, 48, 47), (72, 54, 55, 71), (63, 588, 595, 49, 48), (63, 51, 585, 588), (65, 64, 47, 46), (73, 58, 54, 72), (71, 55, 56, 70), (67, 610, 600), (66, 65, 46, 50), (70, 606, 605, 62), (77, 78, 85, 86), (77, 94, 93, 78), (79, 77, 86, 81), (93, 92, 75, 78), (95, 90, 76, 80), (91, 95, 80, 74), (90, 89, 79, 76), (82, 76, 79, 81), (84, 75, 74, 83), (79, 89, 94, 77), (92, 91, 74, 75), (83, 74, 80, 87), (85, 78, 75, 84), (87, 80, 76, 82), (107, 93, 94, 562, 572), (88, 98, 552, 551), (99, 571, 569, 106), (96, 560, 548), (101, 100, 85, 84), (109, 91, 92, 108), (100, 554, 561, 86, 85), (100, 88, 551, 554), (102, 101, 84, 83), (110, 95, 91, 109), (108, 92, 93, 107), (104, 576, 566), (103, 102, 83, 87), (107, 572, 571, 99), (114, 115, 122, 123), (114, 131, 130, 115), (116, 114, 123, 118), (130, 129, 112, 115), (132, 127, 113, 117), (128, 132, 117, 111), (127, 126, 116, 113), (119, 113, 116, 118), (121, 112, 111, 120), (116, 126, 131, 114), (129, 128, 111, 112), (120, 111, 117, 124), (122, 115, 112, 121), (124, 117, 113, 119), (144, 130, 131, 528, 538), (125, 135, 518, 517), (136, 537, 535, 143), (133, 526, 514), (138, 137, 122, 121), (146, 128, 129, 145), (137, 520, 527, 123, 122), (137, 125, 517, 520), (139, 138, 121, 120), (147, 132, 128, 146), (145, 129, 130, 144), (141, 542, 532), (140, 139, 120, 124), (144, 538, 537, 136), (151, 152, 159, 160), (151, 168, 167, 152), (153, 151, 160, 155), (167, 166, 149, 152), (169, 164, 150, 154), (165, 169, 154, 148), (164, 163, 153, 150), (156, 150, 153, 155), (158, 149, 148, 157), (153, 163, 168, 151), (166, 165, 148, 149), (157, 148, 154, 161), (159, 152, 149, 158), (161, 154, 150, 156), (181, 167, 168, 494, 504), (162, 172, 483, 484), (173, 503, 501, 180), (170, 491, 479), (175, 174, 159, 158), (183, 165, 166, 182), (174, 482, 493, 160, 159), (174, 162, 484, 482), (176, 175, 158, 157), (184, 169, 165, 183), (182, 166, 167, 181), (178, 508, 498), (177, 176, 157, 161), (181, 504, 503, 173), (188, 189, 196, 197), (188, 205, 204, 189), (190, 188, 197, 192), (204, 203, 186, 189), (206, 201, 187, 191), (202, 206, 191, 185), (201, 200, 190, 187), (193, 187, 190, 192), (195, 186, 185, 194), (190, 200, 205, 188), (203, 202, 185, 186), (194, 185, 191, 198), (196, 189, 186, 195), (198, 191, 187, 193), (218, 204, 205, 460, 470), (199, 209, 449, 450), (210, 469, 467, 217), (207, 458, 446), (212, 211, 196, 195), (220, 202, 203, 219), (211, 448, 459, 197, 196), (211, 199, 450, 448), (213, 212, 195, 194), (221, 206, 202, 220), (219, 203, 204, 218), (215, 474, 464), (214, 213, 194, 198), (218, 470, 469, 210), (225, 226, 233, 234), (225, 242, 241, 226), (227, 225, 234, 229), (241, 240, 223, 226), (243, 238, 224, 228), (239, 243, 228, 222), (238, 237, 227, 224), (230, 224, 227, 229), (232, 223, 222, 231), (227, 237, 242, 225), (240, 239, 222, 223), (231, 222, 228, 235), (233, 226, 223, 232), (235, 228, 224, 230), (255, 241, 242, 426, 436), (236, 246, 416, 415), (247, 435, 433, 254), (244, 424, 412), (249, 248, 233, 232), (257, 239, 240, 256), (248, 418, 425, 234, 233), (248, 236, 415, 418), (250, 249, 232, 231), (258, 243, 239, 257), (256, 240, 241, 255), (252, 440, 430), (251, 250, 231, 235), (255, 436, 435, 247), (262, 263, 270, 271), (262, 279, 278, 263), (264, 262, 271, 266), (278, 277, 260, 263), (280, 275, 261, 265), (276, 280, 265, 259), (275, 274, 264, 261), (267, 261, 264, 266), (269, 260, 259, 268), (264, 274, 279, 262), (277, 276, 259, 260), (268, 259, 265, 272), (270, 263, 260, 269), (272, 265, 261, 267), (292, 278, 279, 392, 402), (273, 283, 382, 381), (284, 401, 399, 291), (281, 390, 378), (286, 285, 270, 269), (294, 276, 277, 293), (285, 384, 391, 271, 270), (285, 273, 381, 384), (287, 286, 269, 268), (295, 280, 276, 294), (293, 277, 278, 292), (289, 406, 396), (288, 287, 268, 272), (292, 402, 401, 284), (299, 300, 307, 308), (299, 316, 315, 300), (301, 299, 308, 303), (315, 314, 297, 300), (317, 312, 298, 302), (313, 317, 302, 296), (312, 311, 301, 298), (304, 298, 301, 303), (306, 297, 296, 305), (301, 311, 316, 299), (314, 313, 296, 297), (305, 296, 302, 309), (307, 300, 297, 306), (309, 302, 298, 304), (329, 315, 316, 358, 368), (310, 320, 348, 347), (321, 367, 365, 328), (318, 356, 344), (323, 322, 307, 306), (331, 313, 314, 330), (322, 350, 357, 308, 307), (322, 310, 347, 350), (324, 323, 306, 305), (332, 317, 313, 331), (330, 314, 315, 329), (326, 372, 362), (325, 324, 305, 309), (329, 368, 367, 321), (333, 334, 373, 374, 364, 361, 371, 370, 369, 407, 408, 398, 395, 405, 404, 403, 441, 442, 432, 429, 439, 438, 437, 475, 476, 466, 463, 473, 472, 471, 509, 510, 500, 497, 507, 506, 505, 543, 544, 534, 531, 541, 540, 539, 577, 578, 568, 565, 575, 574, 573, 611, 612, 602, 599, 609, 608, 607, 645, 646, 636, 633, 643, 642, 641, 336, 335), (335, 336, 340, 339), (339, 340, 621, 623, 624, 613, 615, 614, 617, 587, 589, 590, 579, 581, 580, 583, 553, 555, 556, 545, 547, 546, 549, 519, 521, 522, 511, 513, 512, 515, 486, 487, 488, 477, 478, 481, 480, 452, 453, 454, 443, 445, 444, 447, 417, 419, 420, 409, 411, 410, 413, 383, 385, 386, 375, 377, 376, 379, 349, 351, 352, 341, 343, 342, 345, 338, 337), (337, 338, 334, 333), (335, 339, 337, 333), (340, 336, 641, 638, 637, 639, 640, 630, 631, 632, 635, 634, 644, 645, 607, 604, 603, 605, 606, 596, 597, 598, 601, 600, 610, 611, 573, 570, 569, 571, 572, 562, 563, 564, 567, 566, 576, 577, 539, 536, 535, 537, 538, 528, 529, 530, 533, 532, 542, 543, 505, 502, 501, 503, 504, 494, 495, 496, 499, 498, 508, 509, 471, 468, 467, 469, 470, 460, 461, 462, 465, 464, 474, 475, 437, 434, 433, 435, 436, 426, 427, 428, 431, 430, 440, 441, 403, 400, 399, 401, 402, 392, 393, 394, 397, 396, 406, 407, 369, 366, 365, 367, 368, 358, 359, 360, 363, 362, 372, 373, 334, 338, 345, 344, 356, 355, 354, 353, 357, 350, 347, 348, 346, 349, 379, 378, 390, 389, 388, 387, 391, 384, 381, 382, 380, 383, 413, 412, 424, 423, 422, 421, 425, 418, 415, 416, 414, 417, 447, 446, 458, 457, 455, 456, 459, 448, 450, 449, 451, 452, 480, 479, 491, 492, 489, 490, 493, 482, 484, 483, 485, 486, 515, 514, 526, 525, 524, 523, 527, 520, 517, 518, 516, 519, 549, 548, 560, 559, 558, 557, 561, 554, 551, 552, 550, 553, 583, 582, 594, 593, 592, 591, 595, 588, 585, 586, 584, 587, 617, 616, 628, 627, 626, 625, 629, 622, 619, 620, 618, 621), (346, 319, 351, 349), (352, 323, 324, 341), (342, 318, 344, 345), (359, 311, 312, 360), (351, 319, 320, 310, 322, 323, 352), (371, 330, 329, 321, 328, 327, 370), (361, 331, 330, 371), (343, 325, 355, 356, 318, 342), (374, 326, 362, 363, 332, 364), (358, 316, 311, 359), (355, 325, 309, 304, 354), (354, 304, 303, 353), (348, 320, 319, 346), (366, 327, 328, 365), (370, 327, 366, 369), (341, 324, 325, 343), (360, 312, 317, 332, 363), (353, 303, 308, 357), (372, 326, 374, 373), (364, 332, 331, 361), (380, 282, 385, 383), (386, 286, 287, 375), (376, 281, 378, 379), (393, 274, 275, 394), (385, 282, 283, 273, 285, 286, 386), (405, 293, 292, 284, 291, 290, 404), (395, 294, 293, 405), (377, 288, 389, 390, 281, 376), (408, 289, 396, 397, 295, 398), (392, 279, 274, 393), (389, 288, 272, 267, 388), (388, 267, 266, 387), (382, 283, 282, 380), (400, 290, 291, 399), (404, 290, 400, 403), (375, 287, 288, 377), (394, 275, 280, 295, 397), (387, 266, 271, 391), (406, 289, 408, 407), (398, 295, 294, 395), (414, 245, 419, 417), (420, 249, 250, 409), (410, 244, 412, 413), (427, 237, 238, 428), (419, 245, 246, 236, 248, 249, 420), (439, 256, 255, 247, 254, 253, 438), (429, 257, 256, 439), (411, 251, 423, 424, 244, 410), (442, 252, 430, 431, 258, 432), (426, 242, 237, 427), (423, 251, 235, 230, 422), (422, 230, 229, 421), (416, 246, 245, 414), (434, 253, 254, 433), (438, 253, 434, 437), (409, 250, 251, 411), (428, 238, 243, 258, 431), (421, 229, 234, 425), (440, 252, 442, 441), (432, 258, 257, 429), (451, 208, 453, 452), (454, 212, 213, 443), (444, 207, 446, 447), (461, 200, 201, 462), (453, 208, 209, 199, 211, 212, 454), (473, 219, 218, 210, 217, 216, 472), (463, 220, 219, 473), (445, 214, 457, 458, 207, 444), (476, 215, 464, 465, 221, 466), (460, 205, 200, 461), (457, 214, 198, 193, 455), (455, 193, 192, 456), (449, 209, 208, 451), (468, 216, 217, 467), (472, 216, 468, 471), (443, 213, 214, 445), (462, 201, 206, 221, 465), (456, 192, 197, 459), (474, 215, 476, 475), (466, 221, 220, 463), (485, 171, 487, 486), (488, 175, 176, 477), (481, 170, 479, 480), (495, 163, 164, 496), (487, 171, 172, 162, 174, 175, 488), (507, 182, 181, 173, 180, 179, 506), (497, 183, 182, 507), (478, 177, 492, 491, 170, 481), (510, 178, 498, 499, 184, 500), (494, 168, 163, 495), (492, 177, 161, 156, 489), (489, 156, 155, 490), (483, 172, 171, 485), (502, 179, 180, 501), (506, 179, 502, 505), (477, 176, 177, 478), (496, 164, 169, 184, 499), (490, 155, 160, 493), (508, 178, 510, 509), (500, 184, 183, 497), (516, 134, 521, 519), (522, 138, 139, 511), (512, 133, 514, 515), (529, 126, 127, 530), (521, 134, 135, 125, 137, 138, 522), (541, 145, 144, 136, 143, 142, 540), (531, 146, 145, 541), (513, 140, 525, 526, 133, 512), (544, 141, 532, 533, 147, 534), (528, 131, 126, 529), (525, 140, 124, 119, 524), (524, 119, 118, 523), (518, 135, 134, 516), (536, 142, 143, 535), (540, 142, 536, 539), (511, 139, 140, 513), (530, 127, 132, 147, 533), (523, 118, 123, 527), (542, 141, 544, 543), (534, 147, 146, 531), (550, 97, 555, 553), (556, 101, 102, 545), (546, 96, 548, 549), (563, 89, 90, 564), (555, 97, 98, 88, 100, 101, 556), (575, 108, 107, 99, 106, 105, 574), (565, 109, 108, 575), (547, 103, 559, 560, 96, 546), (578, 104, 566, 567, 110, 568), (562, 94, 89, 563), (559, 103, 87, 82, 558), (558, 82, 81, 557), (552, 98, 97, 550), (570, 105, 106, 569), (574, 105, 570, 573), (545, 102, 103, 547), (564, 90, 95, 110, 567), (557, 81, 86, 561), (576, 104, 578, 577), (568, 110, 109, 565), (584, 60, 589, 587), (590, 64, 65, 579), (580, 59, 582, 583), (597, 52, 53, 598), (589, 60, 61, 51, 63, 64, 590), (609, 71, 70, 62, 69, 68, 608), (599, 72, 71, 609), (581, 66, 593, 594, 59, 580), (612, 67, 600, 601, 73, 602), (596, 57, 52, 597), (593, 66, 50, 45, 592), (592, 45, 44, 591), (586, 61, 60, 584), (604, 68, 69, 603), (608, 68, 604, 607), (579, 65, 66, 581), (598, 53, 58, 73, 601), (591, 44, 49, 595), (610, 67, 612, 611), (602, 73, 72, 599), (618, 23, 623, 621), (624, 27, 28, 613), (614, 22, 616, 617), (631, 15, 16, 632), (623, 23, 24, 14, 26, 27, 624), (643, 34, 33, 25, 32, 31, 642), (633, 35, 34, 643), (615, 29, 627, 628, 22, 614), (646, 30, 634, 635, 36, 636), (630, 20, 15, 631), (627, 29, 13, 8, 626), (626, 8, 7, 625), (620, 24, 23, 618), (638, 31, 32, 637), (642, 31, 638, 641), (613, 28, 29, 615), (632, 16, 21, 36, 635), (625, 7, 12, 629), (644, 30, 646, 645), (636, 36, 35, 633)])
me_cube_015.polygons.foreach_set('material_index', [0, 0, 0, 0, 0, 0, 0, 0, 0, 0, 0, 0, 0, 0, 1, 1, 1, 1, 0, 0, 1, 1, 0, 0, 0, 1, 0, 1, 0, 0, 0, 0, 0, 0, 0, 0, 0, 0, 0, 0, 0, 0, 1, 1, 1, 1, 0, 0, 1, 1, 0, 0, 0, 1, 0, 1, 0, 0, 0, 0, 0, 0, 0, 0, 0, 0, 0, 0, 0, 0, 1, 1, 1, 1, 0, 0, 1, 1, 0, 0, 0, 1, 0, 1, 0, 0, 0, 0, 0, 0, 0, 0, 0, 0, 0, 0, 0, 0, 1, 1, 1, 1, 0, 0, 1, 1, 0, 0, 0, 1, 0, 1, 0, 0, 0, 0, 0, 0, 0, 0, 0, 0, 0, 0, 0, 0, 1, 1, 1, 1, 0, 0, 1, 1, 0, 0, 0, 1, 0, 1, 0, 0, 0, 0, 0, 0, 0, 0, 0, 0, 0, 0, 0, 0, 1, 1, 1, 1, 0, 0, 1, 1, 0, 0, 0, 1, 0, 1, 0, 0, 0, 0, 0, 0, 0, 0, 0, 0, 0, 0, 0, 0, 1, 1, 1, 1, 0, 0, 1, 1, 0, 0, 0, 1, 0, 1, 0, 0, 0, 0, 0, 0, 0, 0, 0, 0, 0, 0, 0, 0, 1, 1, 1, 1, 0, 0, 1, 1, 0, 0, 0, 1, 0, 1, 0, 0, 0, 0, 0, 0, 0, 0, 0, 0, 0, 0, 0, 0, 1, 1, 1, 1, 0, 0, 1, 1, 0, 0, 0, 1, 0, 1, 1, 1, 1, 1, 0, 1, 1, 0, 1, 1, 0, 0, 0, 1, 1, 1, 1, 1, 1, 1, 1, 0, 1, 1, 1, 0, 1, 0, 1, 1, 0, 0, 0, 1, 1, 1, 1, 1, 1, 1, 1, 0, 1, 1, 1, 0, 1, 0, 1, 1, 0, 0, 0, 1, 1, 1, 1, 1, 1, 1, 1, 0, 1, 1, 1, 0, 1, 0, 1, 1, 0, 0, 0, 1, 1, 1, 1, 1, 1, 1, 1, 0, 1, 1, 1, 0, 1, 0, 1, 1, 0, 0, 0, 1, 1, 1, 1, 1, 1, 1, 1, 0, 1, 1, 1, 0, 1, 0, 1, 1, 0, 0, 0, 1, 1, 1, 1, 1, 1, 1, 1, 0, 1, 1, 1, 0, 1, 0, 1, 1, 0, 0, 0, 1, 1, 1, 1, 1, 1, 1, 1, 0, 1, 1, 1, 0, 1, 0, 1, 1, 0, 0, 0, 1, 1, 1, 1, 1, 1, 1, 1, 0, 1, 1, 1, 0, 1, 0, 1, 1, 0, 0, 0, 1, 1, 1, 1, 1, 1, 1, 1, 0, 1, 1, 1, 0])
_k = set([(0, 9), (0, 17), (1, 10), (1, 18), (2, 8), (2, 16), (3, 12), (3, 20), (4, 11), (4, 19), (6, 13), (6, 21), (7, 8), (7, 12), (8, 13), (9, 10), (9, 13), (10, 11), (11, 12), (14, 24), (14, 26), (15, 16), (15, 20), (16, 21), (17, 18), (17, 21), (18, 19), (19, 20), (22, 614), (22, 616), (22, 628), (23, 24), (23, 618), (23, 623), (24, 620), (25, 32), (25, 33), (26, 27), (26, 622), (27, 28), (27, 624), (28, 29), (28, 613), (29, 615), (29, 627), (30, 634), (30, 644), (30, 646), (31, 32), (31, 638), (31, 642), (32, 637), (33, 34), (33, 640), (34, 35), (34, 643), (35, 36), (35, 633), (36, 635), (36, 636), (37, 46), (37, 54), (38, 47), (38, 55), (39, 45), (39, 53), (40, 49), (40, 57), (41, 48), (41, 56), (43, 50), (43, 58), (44, 45), (44, 49), (45, 50), (46, 47), (46, 50), (47, 48), (48, 49), (51, 61), (51, 63), (52, 53), (52, 57), (53, 58), (54, 55), (54, 58), (55, 56), (56, 57), (59, 580), (59, 582), (59, 594), (60, 61), (60, 584), (60, 589), (61, 586), (62, 69), (62, 70), (63, 64), (63, 588), (64, 65), (64, 590), (65, 66), (65, 579), (66, 581), (66, 593), (67, 600), (67, 610), (67, 612), (68, 69), (68, 604), (68, 608), (69, 603), (70, 71), (70, 606), (71, 72), (71, 609), (72, 73), (72, 599), (73, 601), (73, 602), (74, 83), (74, 91), (75, 84), (75, 92), (76, 82), (76, 90), (77, 86), (77, 94), (78, 85), (78, 93), (80, 87), (80, 95), (81, 82), (81, 86), (82, 87), (83, 84), (83, 87), (84, 85), (85, 86), (88, 98), (88, 100), (89, 90), (89, 94), (90, 95), (91, 92), (91, 95), (92, 93), (93, 94), (96, 546), (96, 548), (96, 560), (97, 98), (97, 550), (97, 555), (98, 552), (99, 106), (99, 107), (100, 101), (100, 554), (101, 102), (101, 556), (102, 103), (102, 545), (103, 547), (103, 559), (104, 566), (104, 576), (104, 578), (105, 106), (105, 570), (105, 574), (106, 569), (107, 108), (107, 572), (108, 109), (108, 575), (109, 110), (109, 565), (110, 567), (110, 568), (111, 120), (111, 128), (112, 121), (112, 129), (113, 119), (113, 127), (114, 123), (114, 131), (115, 122), (115, 130), (117, 124), (117, 132), (118, 119), (118, 123), (119, 124), (120, 121), (120, 124), (121, 122), (122, 123), (125, 135), (125, 137), (126, 127), (126, 131), (127, 132), (128, 129), (128, 132), (129, 130), (130, 131), (133, 512), (133, 514), (133, 526), (134, 135), (134, 516), (134, 521), (135, 518), (136, 143), (136, 144), (137, 138), (137, 520), (138, 139), (138, 522), (139, 140), (139, 511), (140, 513), (140, 525), (141, 532), (141, 542), (141, 544), (142, 143), (142, 536), (142, 540), (143, 535), (144, 145), (144, 538), (145, 146), (145, 541), (146, 147), (146, 531), (147, 533), (147, 534), (148, 157), (148, 165), (149, 158), (149, 166), (150, 156), (150, 164), (151, 160), (151, 168), (152, 159), (152, 167), (154, 161), (154, 169), (155, 156), (155, 160), (156, 161), (157, 158), (157, 161), (158, 159), (159, 160), (162, 172), (162, 174), (163, 164), (163, 168), (164, 169), (165, 166), (165, 169), (166, 167), (167, 168), (170, 479), (170, 481), (170, 491), (171, 172), (171, 485), (171, 487), (172, 483), (173, 180), (173, 181), (174, 175), (174, 482), (175, 176), (175, 488), (176, 177), (176, 477), (177, 478), (177, 492), (178, 498), (178, 508), (178, 510), (179, 180), (179, 502), (179, 506), (180, 501), (181, 182), (181, 504), (182, 183), (182, 507), (183, 184), (183, 497), (184, 499), (184, 500), (185, 194), (185, 202), (186, 195), (186, 203), (187, 193), (187, 201), (188, 197), (188, 205), (189, 196), (189, 204), (191, 198), (191, 206), (192, 193), (192, 197), (193, 198), (194, 195), (194, 198), (195, 196), (196, 197), (199, 209), (199, 211), (200, 201), (200, 205), (201, 206), (202, 203), (202, 206), (203, 204), (204, 205), (207, 444), (207, 446), (207, 458), (208, 209), (208, 451), (208, 453), (209, 449), (210, 217), (210, 218), (211, 212), (211, 448), (212, 213), (212, 454), (213, 214), (213, 443), (214, 445), (214, 457), (215, 464), (215, 474), (215, 476), (216, 217), (216, 468), (216, 472), (217, 467), (218, 219), (218, 470), (219, 220), (219, 473), (220, 221), (220, 463), (221, 465), (221, 466), (222, 231), (222, 239), (223, 232), (223, 240), (224, 230), (224, 238), (225, 234), (225, 242), (226, 233), (226, 241), (228, 235), (228, 243), (229, 230), (229, 234), (230, 235), (231, 232), (231, 235), (232, 233), (233, 234), (236, 246), (236, 248), (237, 238), (237, 242), (238, 243), (239, 240), (239, 243), (240, 241), (241, 242), (244, 410), (244, 412), (244, 424), (245, 246), (245, 414), (245, 419), (246, 416), (247, 254), (247, 255), (248, 249), (248, 418), (249, 250), (249, 420), (250, 251), (250, 409), (251, 411), (251, 423), (252, 430), (252, 440), (252, 442), (253, 254), (253, 434), (253, 438), (254, 433), (255, 256), (255, 436), (256, 257), (256, 439), (257, 258), (257, 429), (258, 431), (258, 432), (259, 268), (259, 276), (260, 269), (260, 277), (261, 267), (261, 275), (262, 271), (262, 279), (263, 270), (263, 278), (265, 272), (265, 280), (266, 267), (266, 271), (267, 272), (268, 269), (268, 272), (269, 270), (270, 271), (273, 283), (273, 285), (274, 275), (274, 279), (275, 280), (276, 277), (276, 280), (277, 278), (278, 279), (281, 376), (281, 378), (281, 390), (282, 283), (282, 380), (282, 385), (283, 382), (284, 291), (284, 292), (285, 286), (285, 384), (286, 287), (286, 386), (287, 288), (287, 375), (288, 377), (288, 389), (289, 396), (289, 406), (289, 408), (290, 291), (290, 400), (290, 404), (291, 399), (292, 293), (292, 402), (293, 294), (293, 405), (294, 295), (294, 395), (295, 397), (295, 398), (296, 305), (296, 313), (297, 306), (297, 314), (298, 304), (298, 312), (299, 308), (299, 316), (300, 307), (300, 315), (302, 309), (302, 317), (303, 304), (303, 308), (304, 309), (305, 306), (305, 309), (306, 307), (307, 308), (310, 320), (310, 322), (311, 312), (311, 316), (312, 317), (313, 314), (313, 317), (314, 315), (315, 316), (318, 342), (318, 344), (318, 356), (319, 320), (319, 346), (319, 351), (320, 348), (321, 328), (321, 329), (322, 323), (322, 350), (323, 324), (323, 352), (324, 325), (324, 341), (325, 343), (325, 355), (326, 362), (326, 372), (326, 374), (327, 328), (327, 366), (327, 370), (328, 365), (329, 330), (329, 368), (330, 331), (330, 371), (331, 332), (331, 361), (332, 363), (332, 364)])
me_cube_015.attributes.new('sharp_edge', 'BOOLEAN', 'EDGE').data.foreach_set('value', [ (min(e.vertices), max(e.vertices)) in _k for e in me_cube_015.edges])
_k = {(1, 10): 1.0, (3, 12): 1.0, (6, 13): 1.0, (2, 8): 1.0, (0, 9): 1.0, (4, 11): 1.0, (11, 12): 1.0, (7, 8): 1.0, (9, 10): 1.0, (7, 12): 1.0, (9, 13): 1.0, (10, 11): 1.0, (8, 13): 1.0, (36, 635): 1.0, (14, 26): 1.0, (15, 20): 1.0, (33, 34): 1.0, (19, 20): 1.0, (17, 18): 1.0, (17, 21): 1.0, (16, 21): 1.0, (22, 616): 1.0, (15, 16): 1.0, (23, 24): 1.0, (24, 620): 1.0, (23, 623): 1.0, (14, 24): 1.0, (23, 618): 1.0, (18, 19): 1.0, (31, 642): 1.0, (34, 35): 1.0, (26, 622): 1.0, (26, 27): 1.0, (28, 29): 1.0, (27, 28): 1.0, (29, 627): 1.0, (29, 615): 1.0, (32, 637): 1.0, (27, 624): 1.0, (25, 33): 1.0, (34, 643): 1.0, (31, 32): 1.0, (31, 638): 1.0, (33, 640): 1.0, (36, 636): 1.0, (30, 644): 1.0, (35, 36): 1.0, (25, 32): 1.0, (6, 21): 1.0, (4, 19): 1.0, (0, 17): 1.0, (1, 18): 1.0, (2, 16): 1.0, (3, 20): 1.0, (38, 47): 1.0, (40, 49): 1.0, (43, 50): 1.0, (39, 45): 1.0, (37, 46): 1.0, (41, 48): 1.0, (48, 49): 1.0, (44, 45): 1.0, (46, 47): 1.0, (44, 49): 1.0, (46, 50): 1.0, (47, 48): 1.0, (45, 50): 1.0, (73, 601): 1.0, (51, 63): 1.0, (52, 57): 1.0, (70, 71): 1.0, (56, 57): 1.0, (54, 55): 1.0, (54, 58): 1.0, (53, 58): 1.0, (59, 582): 1.0, (52, 53): 1.0, (60, 61): 1.0, (61, 586): 1.0, (60, 589): 1.0, (51, 61): 1.0, (60, 584): 1.0, (55, 56): 1.0, (68, 608): 1.0, (71, 72): 1.0, (63, 588): 1.0, (63, 64): 1.0, (65, 66): 1.0, (64, 65): 1.0, (66, 593): 1.0, (66, 581): 1.0, (69, 603): 1.0, (64, 590): 1.0, (62, 70): 1.0, (71, 609): 1.0, (68, 69): 1.0, (68, 604): 1.0, (70, 606): 1.0, (73, 602): 1.0, (67, 610): 1.0, (72, 73): 1.0, (62, 69): 1.0, (43, 58): 1.0, (41, 56): 1.0, (37, 54): 1.0, (38, 55): 1.0, (39, 53): 1.0, (40, 57): 1.0, (75, 84): 1.0, (77, 86): 1.0, (80, 87): 1.0, (76, 82): 1.0, (74, 83): 1.0, (78, 85): 1.0, (85, 86): 1.0, (81, 82): 1.0, (83, 84): 1.0, (81, 86): 1.0, (83, 87): 1.0, (84, 85): 1.0, (82, 87): 1.0, (110, 567): 1.0, (88, 100): 1.0, (89, 94): 1.0, (107, 108): 1.0, (93, 94): 1.0, (91, 92): 1.0, (91, 95): 1.0, (90, 95): 1.0, (96, 548): 1.0, (89, 90): 1.0, (97, 98): 1.0, (98, 552): 1.0, (97, 555): 1.0, (88, 98): 1.0, (97, 550): 1.0, (92, 93): 1.0, (105, 574): 1.0, (108, 109): 1.0, (100, 554): 1.0, (100, 101): 1.0, (102, 103): 1.0, (101, 102): 1.0, (103, 559): 1.0, (103, 547): 1.0, (106, 569): 1.0, (101, 556): 1.0, (99, 107): 1.0, (108, 575): 1.0, (105, 106): 1.0, (105, 570): 1.0, (107, 572): 1.0, (110, 568): 1.0, (104, 576): 1.0, (109, 110): 1.0, (99, 106): 1.0, (80, 95): 1.0, (78, 93): 1.0, (74, 91): 1.0, (75, 92): 1.0, (76, 90): 1.0, (77, 94): 1.0, (112, 121): 1.0, (114, 123): 1.0, (117, 124): 1.0, (113, 119): 1.0, (111, 120): 1.0, (115, 122): 1.0, (122, 123): 1.0, (118, 119): 1.0, (120, 121): 1.0, (118, 123): 1.0, (120, 124): 1.0, (121, 122): 1.0, (119, 124): 1.0, (147, 533): 1.0, (125, 137): 1.0, (126, 131): 1.0, (144, 145): 1.0, (130, 131): 1.0, (128, 129): 1.0, (128, 132): 1.0, (127, 132): 1.0, (133, 514): 1.0, (126, 127): 1.0, (134, 135): 1.0, (135, 518): 1.0, (134, 521): 1.0, (125, 135): 1.0, (134, 516): 1.0, (129, 130): 1.0, (142, 540): 1.0, (145, 146): 1.0, (137, 520): 1.0, (137, 138): 1.0, (139, 140): 1.0, (138, 139): 1.0, (140, 525): 1.0, (140, 513): 1.0, (143, 535): 1.0, (138, 522): 1.0, (136, 144): 1.0, (145, 541): 1.0, (142, 143): 1.0, (142, 536): 1.0, (144, 538): 1.0, (147, 534): 1.0, (141, 542): 1.0, (146, 147): 1.0, (136, 143): 1.0, (117, 132): 1.0, (115, 130): 1.0, (111, 128): 1.0, (112, 129): 1.0, (113, 127): 1.0, (114, 131): 1.0, (149, 158): 1.0, (151, 160): 1.0, (154, 161): 1.0, (150, 156): 1.0, (148, 157): 1.0, (152, 159): 1.0, (159, 160): 1.0, (155, 156): 1.0, (157, 158): 1.0, (155, 160): 1.0, (157, 161): 1.0, (158, 159): 1.0, (156, 161): 1.0, (184, 499): 1.0, (162, 174): 1.0, (163, 168): 1.0, (181, 182): 1.0, (167, 168): 1.0, (165, 166): 1.0, (165, 169): 1.0, (164, 169): 1.0, (170, 479): 1.0, (163, 164): 1.0, (171, 172): 1.0, (172, 483): 1.0, (171, 487): 1.0, (162, 172): 1.0, (171, 485): 1.0, (166, 167): 1.0, (179, 506): 1.0, (182, 183): 1.0, (174, 482): 1.0, (174, 175): 1.0, (176, 177): 1.0, (175, 176): 1.0, (177, 492): 1.0, (177, 478): 1.0, (180, 501): 1.0, (175, 488): 1.0, (173, 181): 1.0, (182, 507): 1.0, (179, 180): 1.0, (179, 502): 1.0, (181, 504): 1.0, (184, 500): 1.0, (178, 508): 1.0, (183, 184): 1.0, (173, 180): 1.0, (154, 169): 1.0, (152, 167): 1.0, (148, 165): 1.0, (149, 166): 1.0, (150, 164): 1.0, (151, 168): 1.0, (186, 195): 1.0, (188, 197): 1.0, (191, 198): 1.0, (187, 193): 1.0, (185, 194): 1.0, (189, 196): 1.0, (196, 197): 1.0, (192, 193): 1.0, (194, 195): 1.0, (192, 197): 1.0, (194, 198): 1.0, (195, 196): 1.0, (193, 198): 1.0, (221, 465): 1.0, (199, 211): 1.0, (200, 205): 1.0, (218, 219): 1.0, (204, 205): 1.0, (202, 203): 1.0, (202, 206): 1.0, (201, 206): 1.0, (207, 446): 1.0, (200, 201): 1.0, (208, 209): 1.0, (209, 449): 1.0, (208, 453): 1.0, (199, 209): 1.0, (208, 451): 1.0, (203, 204): 1.0, (216, 472): 1.0, (219, 220): 1.0, (211, 448): 1.0, (211, 212): 1.0, (213, 214): 1.0, (212, 213): 1.0, (214, 457): 1.0, (214, 445): 1.0, (217, 467): 1.0, (212, 454): 1.0, (210, 218): 1.0, (219, 473): 1.0, (216, 217): 1.0, (216, 468): 1.0, (218, 470): 1.0, (221, 466): 1.0, (215, 474): 1.0, (220, 221): 1.0, (210, 217): 1.0, (191, 206): 1.0, (189, 204): 1.0, (185, 202): 1.0, (186, 203): 1.0, (187, 201): 1.0, (188, 205): 1.0, (223, 232): 1.0, (225, 234): 1.0, (228, 235): 1.0, (224, 230): 1.0, (222, 231): 1.0, (226, 233): 1.0, (233, 234): 1.0, (229, 230): 1.0, (231, 232): 1.0, (229, 234): 1.0, (231, 235): 1.0, (232, 233): 1.0, (230, 235): 1.0, (258, 431): 1.0, (236, 248): 1.0, (237, 242): 1.0, (255, 256): 1.0, (241, 242): 1.0, (239, 240): 1.0, (239, 243): 1.0, (238, 243): 1.0, (244, 412): 1.0, (237, 238): 1.0, (245, 246): 1.0, (246, 416): 1.0, (245, 419): 1.0, (236, 246): 1.0, (245, 414): 1.0, (240, 241): 1.0, (253, 438): 1.0, (256, 257): 1.0, (248, 418): 1.0, (248, 249): 1.0, (250, 251): 1.0, (249, 250): 1.0, (251, 423): 1.0, (251, 411): 1.0, (254, 433): 1.0, (249, 420): 1.0, (247, 255): 1.0, (256, 439): 1.0, (253, 254): 1.0, (253, 434): 1.0, (255, 436): 1.0, (258, 432): 1.0, (252, 440): 1.0, (257, 258): 1.0, (247, 254): 1.0, (228, 243): 1.0, (226, 241): 1.0, (222, 239): 1.0, (223, 240): 1.0, (224, 238): 1.0, (225, 242): 1.0, (260, 269): 1.0, (262, 271): 1.0, (265, 272): 1.0, (261, 267): 1.0, (259, 268): 1.0, (263, 270): 1.0, (270, 271): 1.0, (266, 267): 1.0, (268, 269): 1.0, (266, 271): 1.0, (268, 272): 1.0, (269, 270): 1.0, (267, 272): 1.0, (295, 397): 1.0, (273, 285): 1.0, (274, 279): 1.0, (292, 293): 1.0, (278, 279): 1.0, (276, 277): 1.0, (276, 280): 1.0, (275, 280): 1.0, (281, 378): 1.0, (274, 275): 1.0, (282, 283): 1.0, (283, 382): 1.0, (282, 385): 1.0, (273, 283): 1.0, (282, 380): 1.0, (277, 278): 1.0, (290, 404): 1.0, (293, 294): 1.0, (285, 384): 1.0, (285, 286): 1.0, (287, 288): 1.0, (286, 287): 1.0, (288, 389): 1.0, (288, 377): 1.0, (291, 399): 1.0, (286, 386): 1.0, (284, 292): 1.0, (293, 405): 1.0, (290, 291): 1.0, (290, 400): 1.0, (292, 402): 1.0, (295, 398): 1.0, (289, 406): 1.0, (294, 295): 1.0, (284, 291): 1.0, (265, 280): 1.0, (263, 278): 1.0, (259, 276): 1.0, (260, 277): 1.0, (261, 275): 1.0, (262, 279): 1.0, (297, 306): 1.0, (299, 308): 1.0, (302, 309): 1.0, (298, 304): 1.0, (296, 305): 1.0, (300, 307): 1.0, (307, 308): 1.0, (303, 304): 1.0, (305, 306): 1.0, (303, 308): 1.0, (305, 309): 1.0, (306, 307): 1.0, (304, 309): 1.0, (332, 363): 1.0, (310, 322): 1.0, (311, 316): 1.0, (329, 330): 1.0, (315, 316): 1.0, (313, 314): 1.0, (313, 317): 1.0, (312, 317): 1.0, (318, 344): 1.0, (311, 312): 1.0, (319, 320): 1.0, (320, 348): 1.0, (319, 351): 1.0, (310, 320): 1.0, (319, 346): 1.0, (314, 315): 1.0, (327, 370): 1.0, (330, 331): 1.0, (322, 350): 1.0, (322, 323): 1.0, (324, 325): 1.0, (323, 324): 1.0, (325, 355): 1.0, (325, 343): 1.0, (328, 365): 1.0, (323, 352): 1.0, (321, 329): 1.0, (330, 371): 1.0, (327, 328): 1.0, (327, 366): 1.0, (329, 368): 1.0, (332, 364): 1.0, (326, 372): 1.0, (331, 332): 1.0, (321, 328): 1.0, (302, 317): 1.0, (300, 315): 1.0, (296, 313): 1.0, (297, 314): 1.0, (298, 312): 1.0, (299, 316): 1.0, (318, 342): 1.0, (326, 362): 1.0, (326, 374): 1.0, (324, 341): 1.0, (318, 356): 1.0, (331, 361): 1.0, (281, 376): 1.0, (289, 396): 1.0, (289, 408): 1.0, (287, 375): 1.0, (281, 390): 1.0, (294, 395): 1.0, (244, 410): 1.0, (252, 430): 1.0, (252, 442): 1.0, (250, 409): 1.0, (244, 424): 1.0, (257, 429): 1.0, (207, 444): 1.0, (215, 464): 1.0, (215, 476): 1.0, (213, 443): 1.0, (207, 458): 1.0, (220, 463): 1.0, (170, 481): 1.0, (178, 498): 1.0, (178, 510): 1.0, (176, 477): 1.0, (170, 491): 1.0, (183, 497): 1.0, (133, 512): 1.0, (141, 532): 1.0, (141, 544): 1.0, (139, 511): 1.0, (133, 526): 1.0, (146, 531): 1.0, (96, 546): 1.0, (104, 566): 1.0, (104, 578): 1.0, (102, 545): 1.0, (96, 560): 1.0, (109, 565): 1.0, (59, 580): 1.0, (67, 600): 1.0, (67, 612): 1.0, (65, 579): 1.0, (59, 594): 1.0, (72, 599): 1.0, (30, 646): 1.0, (28, 613): 1.0, (22, 628): 1.0, (35, 633): 1.0, (22, 614): 1.0, (30, 634): 1.0}
me_cube_015.attributes.new('crease_edge', 'FLOAT', 'EDGE').data.foreach_set('value', [_k.get((min(e.vertices), max(e.vertices)), 0.0) for e in me_cube_015.edges])
_uv = me_cube_015.uv_layers.new(name='UVMap')
_uv.uv.foreach_set('vector', [0.0, 0.0, 0.0, 0.0, 0.0, 0.0, 0.0, 0.0, 0.0, 0.0, 0.0, 0.0, 0.0, 0.0, 0.0, 0.0, 0.0, 0.0, 0.0, 0.0, 0.0, 0.0, 0.0, 0.0, 0.0, 0.0, 0.0, 0.0, 0.0, 0.0, 0.0, 0.0, 0.0, 0.0, 0.0, 0.0, 0.0, 0.0, 0.0, 0.0, 0.0, 0.0, 0.0, 0.0, 0.0, 0.0, 0.0, 0.0, 0.0, 0.0, 0.0, 0.0, 0.0, 0.0, 0.0, 0.0, 0.0, 0.0, 0.0, 0.0, 0.0, 0.0, 0.0, 0.0, 0.0, 0.0, 0.0, 0.0, 0.0, 0.0, 0.0, 0.0, 0.0, 0.0, 0.0, 0.0, 0.0, 0.0, 0.0, 0.0, 0.0, 0.0, 0.0, 0.0, 0.0, 0.0, 0.0, 0.0, 0.0, 0.0, 0.0, 0.0, 0.0, 0.0, 0.0, 0.0, 0.0, 0.0, 0.0, 0.0, 0.0, 0.0, 0.0, 0.0, 0.0, 0.0, 0.0, 0.0, 0.0, 0.0, 0.0, 0.0, 0.0, 0.0, 0.0, 0.0, 0.0, 0.0, 0.0, 0.0, 0.0, 0.0, 0.0, 0.0, 0.0, 0.0, 0.0, 0.0, 0.0, 0.0, 0.0, 0.0, 0.0, 0.0, 0.0, 0.0, 0.0, 0.0, 0.0, 0.0, 0.0, 0.0, 0.0, 0.0, 0.0, 0.0, 0.0, 0.0, 0.0, 0.0, 0.0, 0.0, 0.0, 0.0, 0.0, 0.0, 0.0, 0.0, 0.0, 0.0, 0.0, 0.0, 0.0, 0.0, 0.0, 0.0, 0.0, 0.0, 0.0, 0.0, 0.0, 0.0, 0.0, 0.0, 0.0, 0.0, 0.0, 0.0, 0.0, 0.0, 0.0, 0.0, 0.0, 0.0, 0.0, 0.0, 0.0, 0.0, 0.0, 0.0, 0.0, 0.0, 0.0, 0.0, 0.0, 0.0, 0.0, 0.0, 0.0, 0.0, 0.0, 0.0, 0.0, 0.0, 0.0, 0.0, 0.0, 0.0, 0.0, 0.0, 0.0, 0.0, 0.0, 0.0, 0.0, 0.0, 0.0, 0.0, 0.0, 0.0, 0.0, 0.0, 0.0, 0.0, 0.0, 0.0, 0.0, 0.0, 0.0, 0.0, 0.0, 0.0, 0.0, 0.0, 0.0, 0.0, 0.0, 0.0, 0.0, 0.0, 0.0, 0.0, 0.0, 0.0, 0.0, 0.0, 0.0, 0.0, 0.0, 0.0, 0.0, 0.0, 0.0, 0.0, 0.0, 0.0, 0.0, 0.0, 0.0, 0.0, 0.0, 0.0, 0.0, 0.0, 0.0, 0.0, 0.0, 0.0, 0.0, 0.0, 0.0, 0.0, 0.0, 0.0, 0.0, 0.0, 0.0, 0.0, 0.0, 0.0, 0.0, 0.0, 0.0, 0.0, 0.0, 0.0, 0.0, 0.0, 0.0, 0.0, 0.0, 0.0, 0.0, 0.0, 0.0, 0.0, 0.0, 0.0, 0.0, 0.0, 0.0, 0.0, 0.0, 0.0, 0.0, 0.0, 0.0, 0.0, 0.0, 0.0, 0.0, 0.0, 0.0, 0.0, 0.0, 0.0, 0.0, 0.0, 0.0, 0.0, 0.0, 0.0, 0.0, 0.0, 0.0, 0.0, 0.0, 0.0, 0.0, 0.0, 0.0, 0.0, 0.0, 0.0, 0.0, 0.0, 0.0, 0.0, 0.0, 0.0, 0.0, 0.0, 0.0, 0.0, 0.0, 0.0, 0.0, 0.0, 0.0, 0.0, 0.0, 0.0, 0.0, 0.0, 0.0, 0.0, 0.0, 0.0, 0.0, 0.0, 0.0, 0.0, 0.0, 0.0, 0.0, 0.0, 0.0, 0.0, 0.0, 0.0, 0.0, 0.0, 0.0, 0.0, 0.0, 0.0, 0.0, 0.0, 0.0, 0.0, 0.0, 0.0, 0.0, 0.0, 0.0, 0.0, 0.0, 0.0, 0.0, 0.0, 0.0, 0.0, 0.0, 0.0, 0.0, 0.0, 0.0, 0.0, 0.0, 0.0, 0.0, 0.0, 0.0, 0.0, 0.0, 0.0, 0.0, 0.0, 0.0, 0.0, 0.0, 0.0, 0.0, 0.0, 0.0, 0.0, 0.0, 0.0, 0.0, 0.0, 0.0, 0.0, 0.0, 0.0, 0.0, 0.0, 0.0, 0.0, 0.0, 0.0, 0.0, 0.0, 0.0, 0.0, 0.0, 0.0, 0.0, 0.0, 0.0, 0.0, 0.0, 0.0, 0.0, 0.0, 0.0, 0.0, 0.0, 0.0, 0.0, 0.0, 0.0, 0.0, 0.0, 0.0, 0.0, 0.0, 0.0, 0.0, 0.0, 0.0, 0.0, 0.0, 0.0, 0.0, 0.0, 0.0, 0.0, 0.0, 0.0, 0.0, 0.0, 0.0, 0.0, 0.0, 0.0, 0.0, 0.0, 0.0, 0.0, 0.0, 0.0, 0.0, 0.0, 0.0, 0.0, 0.0, 0.0, 0.0, 0.0, 0.0, 0.0, 0.0, 0.0, 0.0, 0.0, 0.0, 0.0, 0.0, 0.0, 0.0, 0.0, 0.0, 0.0, 0.0, 0.0, 0.0, 0.0, 0.0, 0.0, 0.0, 0.0, 0.0, 0.0, 0.0, 0.0, 0.0, 0.0, 0.0, 0.0, 0.0, 0.0, 0.0, 0.0, 0.0, 0.0, 0.0, 0.0, 0.0, 0.0, 0.0, 0.0, 0.0, 0.0, 0.0, 0.0, 0.0, 0.0, 0.0, 0.0, 0.0, 0.0, 0.0, 0.0, 0.0, 0.0, 0.0, 0.0, 0.0, 0.0, 0.0, 0.0, 0.0, 0.0, 0.0, 0.0, 0.0, 0.0, 0.0, 0.0, 0.0, 0.0, 0.0, 0.0, 0.0, 0.0, 0.0, 0.0, 0.0, 0.0, 0.0, 0.0, 0.0, 0.0, 0.0, 0.0, 0.0, 0.0, 0.0, 0.0, 0.0, 0.0, 0.0, 0.0, 0.0, 0.0, 0.0, 0.0, 0.0, 0.0, 0.0, 0.0, 0.0, 0.0, 0.0, 0.0, 0.0, 0.0, 0.0, 0.0, 0.0, 0.0, 0.0, 0.0, 0.0, 0.0, 0.0, 0.0, 0.0, 0.0, 0.0, 0.0, 0.0, 0.0, 0.0, 0.0, 0.0, 0.0, 0.0, 0.0, 0.0, 0.0, 0.0, 0.0, 0.0, 0.0, 0.0, 0.0, 0.0, 0.0, 0.0, 0.0, 0.0, 0.0, 0.0, 0.0, 0.0, 0.0, 0.0, 0.0, 0.0, 0.0, 0.0, 0.0, 0.0, 0.0, 0.0, 0.0, 0.0, 0.0, 0.0, 0.0, 0.0, 0.0, 0.0, 0.0, 0.0, 0.0, 0.0, 0.0, 0.0, 0.0, 0.0, 0.0, 0.0, 0.0, 0.0, 0.0, 0.0, 0.0, 0.0, 0.0, 0.0, 0.0, 0.0, 0.0, 0.0, 0.0, 0.0, 0.0, 0.0, 0.0, 0.0, 0.0, 0.0, 0.0, 0.0, 0.0, 0.0, 0.0, 0.0, 0.0, 0.0, 0.0, 0.0, 0.0, 0.0, 0.0, 0.0, 0.0, 0.0, 0.0, 0.0, 0.0, 0.0, 0.0, 0.0, 0.0, 0.0, 0.0, 0.0, 0.0, 0.0, 0.0, 0.0, 0.0, 0.0, 0.0, 0.0, 0.0, 0.0, 0.0, 0.0, 0.0, 0.0, 0.0, 0.0, 0.0, 0.0, 0.0, 0.0, 0.0, 0.0, 0.0, 0.0, 0.0, 0.0, 0.0, 0.0, 0.0, 0.0, 0.0, 0.0, 0.0, 0.0, 0.0, 0.0, 0.0, 0.0, 0.0, 0.0, 0.0, 0.0, 0.0, 0.0, 0.0, 0.0, 0.0, 0.0, 0.0, 0.0, 0.0, 0.0, 0.0, 0.0, 0.0, 0.0, 0.0, 0.0, 0.0, 0.0, 0.0, 0.0, 0.0, 0.0, 0.0, 0.0, 0.0, 0.0, 0.0, 0.0, 0.0, 0.0, 0.0, 0.0, 0.0, 0.0, 0.0, 0.0, 0.0, 0.0, 0.0, 0.0, 0.0, 0.0, 0.0, 0.0, 0.0, 0.0, 0.0, 0.0, 0.0, 0.0, 0.0, 0.0, 0.0, 0.0, 0.0, 0.0, 0.0, 0.0, 0.0, 0.0, 0.0, 0.0, 0.0, 0.0, 0.0, 0.0, 0.0, 0.0, 0.0, 0.0, 0.0, 0.0, 0.0, 0.0, 0.0, 0.0, 0.0, 0.0, 0.0, 0.0, 0.0, 0.0, 0.0, 0.0, 0.0, 0.0, 0.0, 0.0, 0.0, 0.0, 0.0, 0.0, 0.0, 0.0, 0.0, 0.0, 0.0, 0.0, 0.0, 0.0, 0.0, 0.0, 0.0, 0.0, 0.0, 0.0, 0.0, 0.0, 0.0, 0.0, 0.0, 0.0, 0.0, 0.0, 0.0, 0.0, 0.0, 0.0, 0.0, 0.0, 0.0, 0.0, 0.0, 0.0, 0.0, 0.0, 0.0, 0.0, 0.0, 0.0, 0.0, 0.0, 0.0, 0.0, 0.0, 0.0, 0.0, 0.0, 0.0, 0.0, 0.0, 0.0, 0.0, 0.0, 0.0, 0.0, 0.0, 0.0, 0.0, 0.0, 0.0, 0.0, 0.0, 0.0, 0.0, 0.0, 0.0, 0.0, 0.0, 0.0, 0.0, 0.0, 0.0, 0.0, 0.0, 0.0, 0.0, 0.0, 0.0, 0.0, 0.0, 0.0, 0.0, 0.0, 0.0, 0.0, 0.0, 0.0, 0.0, 0.0, 0.0, 0.0, 0.0, 0.0, 0.0, 0.0, 0.0, 0.0, 0.0, 0.0, 0.0, 0.0, 0.0, 0.0, 0.0, 0.0, 0.0, 0.0, 0.0, 0.0, 0.0, 0.0, 0.0, 0.0, 0.0, 0.0, 0.0, 0.0, 0.0, 0.0, 0.0, 0.0, 0.0, 0.0, 0.0, 0.0, 0.0, 0.0, 0.0, 0.0, 0.0, 0.0, 0.0, 0.0, 0.0, 0.0, 0.0, 0.0, 0.0, 0.0, 0.0, 0.0, 0.0, 0.0, 0.0, 0.0, 0.0, 0.0, 0.0, 0.0, 0.0, 0.0, 0.0, 0.0, 0.0, 0.0, 0.0, 0.0, 0.0, 0.0, 0.0, 0.0, 0.0, 0.0, 0.0, 0.0, 0.0, 0.0, 0.0, 0.0, 0.0, 0.0, 0.0, 0.0, 0.0, 0.0, 0.0, 0.0, 0.0, 0.0, 0.0, 0.0, 0.0, 0.0, 0.0, 0.0, 0.0, 0.0, 0.0, 0.0, 0.0, 0.0, 0.0, 0.0, 0.0, 0.0, 0.0, 0.0, 0.0, 0.0, 0.0, 0.0, 0.0, 0.0, 0.0, 0.0, 0.0, 0.0, 0.0, 0.0, 0.0, 0.0, 0.0, 0.0, 0.0, 0.0, 0.0, 0.0, 0.0, 0.0, 0.0, 0.0, 0.0, 0.0, 0.0, 0.0, 0.0, 0.0, 0.0, 0.0, 0.0, 0.0, 0.0, 0.0, 0.0, 0.0, 0.0, 0.0, 0.0, 0.0, 0.0, 0.0, 0.0, 0.0, 0.0, 0.0, 0.0, 0.0, 0.0, 0.0, 0.0, 0.0, 0.0, 0.0, 0.0, 0.0, 0.0, 0.0, 0.0, 0.0, 0.0, 0.0, 0.0, 0.0, 0.0, 0.0, 0.0, 0.0, 0.0, 0.0, 0.0, 0.0, 0.0, 0.0, 0.0, 0.0, 0.0, 0.0, 0.0, 0.0, 0.0, 0.0, 0.0, 0.0, 0.0, 0.0, 0.0, 0.0, 0.0, 0.0, 0.0, 0.0, 0.0, 0.0, 0.0, 0.0, 0.0, 0.0, 0.0, 0.0, 0.0, 0.0, 0.0, 0.0, 0.0, 0.0, 0.0, 0.0, 0.0, 0.0, 0.0, 0.0, 0.0, 0.0, 0.0, 0.0, 0.0, 0.0, 0.0, 0.0, 0.0, 0.0, 0.0, 0.0, 0.0, 0.0, 0.0, 0.0, 0.0, 0.0, 0.0, 0.0, 0.0, 0.0, 0.0, 0.0, 0.0, 0.0, 0.0, 0.0, 0.0, 0.0, 0.0, 0.0, 0.0, 0.0, 0.0, 0.0, 0.0, 0.0, 0.0, 0.0, 0.0, 0.0, 0.0, 0.0, 0.0, 0.0, 0.0, 0.0, 0.0, 0.0, 0.0, 0.0, 0.0, 0.0, 0.0, 0.0, 0.0, 0.0, 0.0, 0.0, 0.0, 0.0, 0.0, 0.0, 0.0, 0.0, 0.0, 0.0, 0.0, 0.0, 0.0, 0.0, 0.0, 0.0, 0.0, 0.0, 0.0, 0.0, 0.0, 0.0, 0.0, 0.0, 0.0, 0.0, 0.0, 0.0, 0.0, 0.0, 0.0, 0.0, 0.0, 0.0, 0.0, 0.0, 0.0, 0.0, 0.0, 0.0, 0.0, 0.0, 0.0, 0.0, 0.0, 0.0, 0.0, 0.0, 0.0, 0.0, 0.0, 0.0, 0.0, 0.0, 0.0, 0.0, 0.0, 0.0, 0.0, 0.0, 0.0, 0.0, 0.0, 0.0, 0.0, 0.0, 0.0, 0.0, 0.0, 0.0, 0.0, 0.0, 0.0, 0.0, 0.0, 0.0, 0.0, 0.0, 0.0, 0.0, 0.0, 0.0, 0.0, 0.0, 0.0, 0.0, 0.0, 0.0, 0.0, 0.0, 0.0, 0.0, 0.0, 0.0, 0.0, 0.0, 0.0, 0.0, 0.0, 0.0, 0.0, 0.0, 0.0, 0.0, 0.0, 0.0, 0.0, 0.0, 0.0, 0.0, 0.0, 0.0, 0.0, 0.0, 0.0, 0.0, 0.0, 0.0, 0.0, 0.0, 0.0, 0.0, 0.0, 0.0, 0.0, 0.0, 0.0, 0.0, 0.0, 0.0, 0.0, 0.0, 0.0, 0.0, 0.0, 0.0, 0.0, 0.0, 0.0, 0.0, 0.0, 0.0, 0.0, 0.0, 0.0, 0.0, 0.0, 0.0, 0.0, 0.0, 0.0, 0.0, 0.0, 0.0, 0.0, 0.0, 0.0, 0.0, 0.0, 0.0, 0.0, 0.0, 0.0, 0.0, 0.0, 0.0, 0.0, 0.0, 0.0, 0.0, 0.0, 0.0, 0.0, 0.0, 0.0, 0.0, 0.0, 0.0, 0.0, 0.0, 0.0, 0.0, 0.0, 0.0, 0.0, 0.0, 0.0, 0.0, 0.0, 0.0, 0.0, 0.0, 0.0, 0.0, 0.0, 0.0, 0.0, 0.0, 0.0, 0.0, 0.0, 0.0, 0.0, 0.0, 0.0, 0.0, 0.0, 0.0, 0.0, 0.0, 0.0, 0.0, 0.0, 0.0, 0.0, 0.0, 0.0, 0.0, 0.0, 0.0, 0.0, 0.0, 0.0, 0.0, 0.0, 0.0, 0.0, 0.0, 0.0, 0.0, 0.0, 0.0, 0.0, 0.0, 0.0, 0.0, 0.0, 0.0, 0.0, 0.0, 0.0, 0.0, 0.0, 0.0, 0.0, 0.0, 0.0, 0.0, 0.0, 0.0, 0.0, 0.0, 0.0, 0.0, 0.0, 0.0, 0.0, 0.0, 0.0, 0.0, 0.0, 0.0, 0.0, 0.0, 0.0, 0.0, 0.0, 0.0, 0.0, 0.0, 0.0, 0.0, 0.0, 0.0, 0.0, 0.0, 0.0, 0.0, 0.0, 0.0, 0.0, 0.0, 0.0, 0.0, 0.0, 0.0, 0.0, 0.0, 0.0, 0.0, 0.0, 0.0, 0.0, 0.0, 0.0, 0.0, 0.0, 0.0, 0.0, 0.0, 0.0, 0.0, 0.0, 0.0, 0.0, 0.0, 0.0, 0.0, 0.0, 0.0, 0.0, 0.0, 0.0, 0.0, 0.0, 0.0, 0.0, 0.0, 0.0, 0.0, 0.0, 0.0, 0.0, 0.0, 0.0, 0.0, 0.0, 0.0, 0.0, 0.0, 0.0, 0.0, 0.0, 0.0, 0.0, 0.0, 0.0, 0.0, 0.0, 0.0, 0.0, 0.0, 0.0, 0.0, 0.0, 0.0, 0.0, 0.0, 0.0, 0.0, 0.0, 0.0, 0.0, 0.0, 0.0, 0.0, 0.0, 0.0, 0.0, 0.0, 0.0, 0.0, 0.0, 0.0, 0.0, 0.0, 0.0, 0.0, 0.0, 0.0, 0.0, 0.0, 0.0, 0.0, 0.0, 0.0, 0.0, 0.0, 0.0, 0.0, 0.0, 0.0, 0.0, 0.0, 0.0, 0.0, 0.0, 0.0, 0.0, 0.0, 0.0, 0.0, 0.0, 0.0, 0.0, 0.0, 0.0, 0.0, 0.0, 0.0, 0.0, 0.0, 0.0, 0.0, 0.0, 0.0, 0.0, 0.0, 0.0, 0.0, 0.0, 0.0, 0.0, 0.0, 0.0, 0.0, 0.0, 0.0, 0.0, 0.0, 0.0, 0.0, 0.0, 0.0, 0.0, 0.0, 0.0, 0.0, 0.0, 0.0, 0.0, 0.0, 0.0, 0.0, 0.0, 0.0, 0.0, 0.0, 0.0, 0.0, 0.0, 0.0, 0.0, 0.0, 0.0, 0.0, 0.0, 0.0, 0.0, 0.0, 0.0, 0.0, 0.0, 0.0, 0.0, 0.0, 0.0, 0.0, 0.0, 0.0, 0.0, 0.0, 0.0, 0.0, 0.0, 0.0, 0.0, 0.0, 0.0, 0.0, 0.0, 0.0, 0.0, 0.0, 0.0, 0.0, 0.0, 0.0, 0.0, 0.0, 0.0, 0.0, 0.0, 0.0, 0.0, 0.0, 0.0, 0.0, 0.0, 0.0, 0.0, 0.0, 0.0, 0.0, 0.0, 0.0, 0.0, 0.0, 0.0, 0.0, 0.0, 0.0, 0.0, 0.0, 0.0, 0.0, 0.0, 0.0, 0.0, 0.0, 0.0, 0.0, 0.0, 0.0, 0.0, 0.0, 0.0, 0.0, 0.0, 0.0, 0.0, 0.0, 0.0, 0.0, 0.0, 0.0, 0.0, 0.0, 0.0, 0.0, 0.0, 0.0, 0.0, 0.0, 0.0, 0.0, 0.0, 0.0, 0.0, 0.0, 0.0, 0.0, 0.0, 0.0, 0.0, 0.0, 0.0, 0.0, 0.0, 0.0, 0.0, 0.0, 0.0, 0.0, 0.0, 0.0, 0.0, 0.0, 0.0, 0.0, 0.0, 0.0, 0.0, 0.0, 0.0, 0.0, 0.0, 0.0, 0.0, 0.0, 0.0, 0.0, 0.0, 0.0, 0.0, 0.0, 0.0, 0.0, 0.0, 0.0, 0.0, 0.0, 0.0, 0.0, 0.0, 0.0, 0.0, 0.0, 0.0, 0.0, 0.0, 0.0, 0.0, 0.0, 0.0, 0.0, 0.0, 0.0, 0.0, 0.0, 0.0, 0.0, 0.0, 0.0, 0.0, 0.0, 0.0, 0.0, 0.0, 0.0, 0.0, 0.0, 0.0, 0.0, 0.0, 0.0, 0.0, 0.0, 0.0, 0.0, 0.0, 0.0, 0.0, 0.0, 0.0, 0.0, 0.0, 0.0, 0.0, 0.0, 0.0, 0.0, 0.0, 0.0, 0.0, 0.0, 0.0, 0.0, 0.0, 0.0, 0.0, 0.0, 0.0, 0.0, 0.0, 0.0, 0.0, 0.0, 0.0, 0.0, 0.0, 0.0, 0.0, 0.0, 0.0, 0.0, 0.0, 0.0, 0.0, 0.0, 0.0, 0.0, 0.0, 0.0, 0.0, 0.0, 0.0, 0.0, 0.0, 0.0, 0.0, 0.0, 0.0, 0.0, 0.0, 0.0, 0.0, 0.0, 0.0, 0.0, 0.0, 0.0, 0.0, 0.0, 0.0, 0.0, 0.0, 0.0, 0.0, 0.0, 0.0, 0.0, 0.0, 0.0, 0.0, 0.0, 0.0, 0.0, 0.0, 0.0, 0.0, 0.0, 0.0, 0.0, 0.0, 0.0, 0.0, 0.0, 0.0, 0.0, 0.0, 0.0, 0.0, 0.0, 0.0, 0.0, 0.0, 0.0, 0.0, 0.0, 0.0, 0.0, 0.0, 0.0, 0.0, 0.0, 0.0, 0.0, 0.0, 0.0, 0.0, 0.0, 0.0, 0.0, 0.0, 0.0, 0.0, 0.0, 0.0, 0.0, 0.0, 0.0, 0.0, 0.0, 0.0, 0.0, 0.0, 0.0, 0.0, 0.0, 0.0, 0.0, 0.0, 0.0, 0.0, 0.0, 0.0, 0.0, 0.0, 0.0, 0.0, 0.0, 0.0, 0.0, 0.0, 0.0, 0.0, 0.0, 0.0, 0.0, 0.0, 0.0, 0.0, 0.0, 0.0, 0.0, 0.0, 0.0, 0.0, 0.0, 0.0, 0.0, 0.0, 0.0, 0.0, 0.0, 0.0, 0.0, 0.0, 0.0, 0.0, 0.0, 0.0, 0.0, 0.0, 0.0, 0.0, 0.0, 0.0, 0.0, 0.0, 0.0, 0.0, 0.0, 0.375, 0.0, 0.625, 0.0, 0.625, 0.007128, 0.6195, 0.007128, 0.607, 0.01057, 0.5571, 0.01057, 0.5571, 0.01554, 0.6001, 0.02386, 0.625, 0.02386, 0.625, 0.03441, 0.6195, 0.03441, 0.607, 0.03786, 0.5571, 0.03786, 0.5571, 0.04282, 0.6001, 0.05114, 0.625, 0.05114, 0.625, 0.06169, 0.6195, 0.06169, 0.607, 0.06514, 0.5571, 0.06514, 0.5571, 0.0701, 0.6001, 0.07842, 0.625, 0.07842, 0.625, 0.08897, 0.6195, 0.08897, 0.607, 0.09242, 0.5571, 0.09242, 0.5571, 0.09738, 0.6001, 0.1057, 0.625, 0.1057, 0.625, 0.1163, 0.6195, 0.1163, 0.607, 0.1197, 0.5571, 0.1197, 0.5571, 0.1247, 0.6001, 0.133, 0.625, 0.133, 0.625, 0.1436, 0.6195, 0.1436, 0.607, 0.147, 0.5571, 0.147, 0.5571, 0.152, 0.6001, 0.1603, 0.625, 0.1603, 0.625, 0.1709, 0.6195, 0.1709, 0.607, 0.1744, 0.5571, 0.1744, 0.5571, 0.1793, 0.6001, 0.1876, 0.625, 0.1876, 0.625, 0.1983, 0.6195, 0.1983, 0.607, 0.2017, 0.5571, 0.2017, 0.5571, 0.2067, 0.6001, 0.215, 0.625, 0.215, 0.625, 0.2256, 0.6195, 0.2256, 0.607, 0.229, 0.5571, 0.229, 0.5571, 0.234, 0.6001, 0.2423, 0.625, 0.2423, 0.625, 0.25, 0.375, 0.25, 0.375, 0.25, 0.625, 0.25, 0.625, 0.5, 0.375, 0.5, 0.375, 0.5, 0.625, 0.5, 0.625, 0.5077, 0.6001, 0.5077, 0.5571, 0.516, 0.5571, 0.521, 0.607, 0.521, 0.6195, 0.5244, 0.625, 0.5244, 0.625, 0.535, 0.6001, 0.535, 0.5571, 0.5433, 0.5571, 0.5483, 0.607, 0.5483, 0.6195, 0.5517, 0.625, 0.5517, 0.625, 0.5624, 0.6001, 0.5624, 0.5571, 0.5707, 0.5571, 0.5756, 0.607, 0.5756, 0.6195, 0.5791, 0.625, 0.5791, 0.625, 0.5897, 0.6001, 0.5897, 0.5571, 0.598, 0.5571, 0.603, 0.607, 0.603, 0.6195, 0.6064, 0.625, 0.6064, 0.625, 0.617, 0.6001, 0.617, 0.5571, 0.6253, 0.5571, 0.6303, 0.607, 0.6303, 0.6195, 0.6337, 0.625, 0.6337, 0.625, 0.6443, 0.6001, 0.6443, 0.5571, 0.6526, 0.5571, 0.6576, 0.607, 0.6576, 0.6195, 0.661, 0.625, 0.661, 0.625, 0.6716, 0.6001, 0.6716, 0.5571, 0.6799, 0.5571, 0.6849, 0.607, 0.6849, 0.6195, 0.6883, 0.625, 0.6883, 0.625, 0.6989, 0.6001, 0.6989, 0.5571, 0.7072, 0.5571, 0.7121, 0.607, 0.7121, 0.6195, 0.7156, 0.625, 0.7156, 0.625, 0.7261, 0.6001, 0.7261, 0.5571, 0.7345, 0.5571, 0.7394, 0.607, 0.7394, 0.6195, 0.7429, 0.625, 0.7429, 0.625, 0.75, 0.375, 0.75, 0.375, 0.75, 0.625, 0.75, 0.625, 1.0, 0.375, 1.0, 0.125, 0.5, 0.375, 0.5, 0.375, 0.75, 0.125, 0.75, 0.625, 0.5, 0.875, 0.5, 0.875, 0.5077, 0.811, 0.5077, 0.811, 0.5062, 0.7851, 0.5062, 0.7741, 0.5062, 0.7741, 0.5065, 0.7741, 0.5145, 0.7741, 0.5255, 0.7741, 0.526, 0.7906, 0.526, 0.7906, 0.5244, 0.875, 0.5244, 0.875, 0.535, 0.811, 0.535, 0.811, 0.5336, 0.7851, 0.5336, 0.7741, 0.5336, 0.7741, 0.5338, 0.7741, 0.5418, 0.7741, 0.5528, 0.7741, 0.5533, 0.7906, 0.5533, 0.7906, 0.5517, 0.875, 0.5517, 0.875, 0.5624, 0.811, 0.5624, 0.811, 0.5609, 0.7851, 0.5609, 0.7741, 0.5609, 0.7741, 0.5611, 0.7741, 0.5692, 0.7741, 0.5802, 0.7741, 0.5806, 0.7906, 0.5806, 0.7906, 0.5791, 0.875, 0.5791, 0.875, 0.5897, 0.811, 0.5897, 0.811, 0.5882, 0.7851, 0.5882, 0.7741, 0.5882, 0.7741, 0.5885, 0.7741, 0.5965, 0.7741, 0.6075, 0.7741, 0.608, 0.7906, 0.608, 0.7906, 0.6064, 0.875, 0.6064, 0.875, 0.617, 0.811, 0.617, 0.811, 0.6156, 0.7851, 0.6156, 0.7741, 0.6156, 0.7741, 0.6158, 0.7741, 0.6238, 0.7741, 0.6348, 0.7741, 0.6353, 0.7906, 0.6353, 0.7906, 0.6337, 0.875, 0.6337, 0.875, 0.6443, 0.811, 0.6443, 0.811, 0.6428, 0.7851, 0.6428, 0.7741, 0.6428, 0.7741, 0.6431, 0.7741, 0.6511, 0.7741, 0.6621, 0.7741, 0.6626, 0.7906, 0.6626, 0.7906, 0.661, 0.875, 0.661, 0.875, 0.6716, 0.811, 0.6716, 0.811, 0.6701, 0.7851, 0.6701, 0.7741, 0.6701, 0.7741, 0.6704, 0.7741, 0.6784, 0.7741, 0.6894, 0.7741, 0.6898, 0.7906, 0.6898, 0.7906, 0.6883, 0.875, 0.6883, 0.875, 0.6989, 0.811, 0.6989, 0.811, 0.6974, 0.7851, 0.6974, 0.7741, 0.6974, 0.7741, 0.6977, 0.7741, 0.7057, 0.7741, 0.7167, 0.7741, 0.7171, 0.7906, 0.7171, 0.7906, 0.7156, 0.875, 0.7156, 0.875, 0.7261, 0.811, 0.7261, 0.811, 0.7247, 0.7851, 0.7247, 0.7741, 0.7247, 0.7741, 0.7249, 0.7741, 0.733, 0.7741, 0.744, 0.7741, 0.7444, 0.7906, 0.7444, 0.7906, 0.7429, 0.875, 0.7429, 0.875, 0.75, 0.625, 0.75, 0.625, 0.7429, 0.7094, 0.7429, 0.7094, 0.7444, 0.7259, 0.7444, 0.7259, 0.744, 0.7259, 0.733, 0.7259, 0.7249, 0.7259, 0.7247, 0.7149, 0.7247, 0.689, 0.7247, 0.689, 0.7261, 0.625, 0.7261, 0.625, 0.7156, 0.7094, 0.7156, 0.7094, 0.7171, 0.7259, 0.7171, 0.7259, 0.7167, 0.7259, 0.7057, 0.7259, 0.6977, 0.7259, 0.6974, 0.7149, 0.6974, 0.689, 0.6974, 0.689, 0.6989, 0.625, 0.6989, 0.625, 0.6883, 0.7094, 0.6883, 0.7094, 0.6898, 0.7259, 0.6898, 0.7259, 0.6894, 0.7259, 0.6784, 0.7259, 0.6704, 0.7259, 0.6701, 0.7149, 0.6701, 0.689, 0.6701, 0.689, 0.6716, 0.625, 0.6716, 0.625, 0.661, 0.7094, 0.661, 0.7094, 0.6626, 0.7259, 0.6626, 0.7259, 0.6621, 0.7259, 0.6511, 0.7259, 0.6431, 0.7259, 0.6428, 0.7149, 0.6428, 0.689, 0.6428, 0.689, 0.6443, 0.625, 0.6443, 0.625, 0.6337, 0.7094, 0.6337, 0.7094, 0.6353, 0.7259, 0.6353, 0.7259, 0.6348, 0.7259, 0.6238, 0.7259, 0.6158, 0.7259, 0.6156, 0.7149, 0.6156, 0.689, 0.6156, 0.689, 0.617, 0.625, 0.617, 0.625, 0.6064, 0.7094, 0.6064, 0.7094, 0.608, 0.7259, 0.608, 0.7259, 0.6075, 0.7259, 0.5965, 0.7259, 0.5885, 0.7259, 0.5882, 0.7149, 0.5882, 0.689, 0.5882, 0.689, 0.5897, 0.625, 0.5897, 0.625, 0.5791, 0.7094, 0.5791, 0.7094, 0.5806, 0.7259, 0.5806, 0.7259, 0.5802, 0.7259, 0.5692, 0.7259, 0.5611, 0.7259, 0.5609, 0.7149, 0.5609, 0.689, 0.5609, 0.689, 0.5624, 0.625, 0.5624, 0.625, 0.5517, 0.7094, 0.5517, 0.7094, 0.5533, 0.7259, 0.5533, 0.7259, 0.5528, 0.7259, 0.5418, 0.7259, 0.5338, 0.7259, 0.5336, 0.7149, 0.5336, 0.689, 0.5336, 0.689, 0.535, 0.625, 0.535, 0.625, 0.5244, 0.7094, 0.5244, 0.7094, 0.526, 0.7259, 0.526, 0.7259, 0.5255, 0.7259, 0.5145, 0.7259, 0.5065, 0.7259, 0.5062, 0.7149, 0.5062, 0.689, 0.5062, 0.689, 0.5077, 0.625, 0.5077, 0.0, 0.0, 0.0, 0.0, 0.0, 0.0, 0.0, 0.0, 0.0, 0.0, 0.0, 0.0, 0.0, 0.0, 0.0, 0.0, 0.0, 0.0, 0.0, 0.0, 0.0, 0.0, 0.0, 0.0, 0.0, 0.0, 0.0, 0.0, 0.0, 0.0, 0.0, 0.0, 0.0, 0.0, 0.0, 0.0, 0.0, 0.0, 0.0, 0.0, 0.0, 0.0, 0.0, 0.0, 0.0, 0.0, 0.0, 0.0, 0.0, 0.0, 0.0, 0.0, 0.0, 0.0, 0.0, 0.0, 0.0, 0.0, 0.0, 0.0, 0.0, 0.0, 0.0, 0.0, 0.0, 0.0, 0.0, 0.0, 0.0, 0.0, 0.0, 0.0, 0.0, 0.0, 0.0, 0.0, 0.0, 0.0, 0.0, 0.0, 0.0, 0.0, 0.0, 0.0, 0.0, 0.0, 0.0, 0.0, 0.0, 0.0, 0.0, 0.0, 0.0, 0.0, 0.0, 0.0, 0.0, 0.0, 0.0, 0.0, 0.0, 0.0, 0.0, 0.0, 0.0, 0.0, 0.0, 0.0, 0.0, 0.0, 0.0, 0.0, 0.0, 0.0, 0.0, 0.0, 0.0, 0.0, 0.0, 0.0, 0.0, 0.0, 0.0, 0.0, 0.0, 0.0, 0.0, 0.0, 0.0, 0.0, 0.0, 0.0, 0.0, 0.0, 0.0, 0.0, 0.0, 0.0, 0.0, 0.0, 0.0, 0.0, 0.0, 0.0, 0.0, 0.0, 0.0, 0.0, 0.0, 0.0, 0.0, 0.0, 0.0, 0.0, 0.0, 0.0, 0.0, 0.0, 0.0, 0.0, 0.0, 0.0, 0.0, 0.0, 0.0, 0.0, 0.0, 0.0, 0.0, 0.0, 0.0, 0.0, 0.0, 0.0, 0.0, 0.0, 0.0, 0.0, 0.0, 0.0, 0.0, 0.0, 0.0, 0.0, 0.0, 0.0, 0.0, 0.0, 0.0, 0.0, 0.0, 0.0, 0.0, 0.0, 0.0, 0.0, 0.0, 0.0, 0.0, 0.0, 0.0, 0.0, 0.0, 0.0, 0.0, 0.0, 0.0, 0.0, 0.0, 0.0, 0.0, 0.0, 0.0, 0.0, 0.0, 0.0, 0.0, 0.0, 0.0, 0.0, 0.0, 0.0, 0.0, 0.0, 0.0, 0.0, 0.0, 0.0, 0.0, 0.0, 0.0, 0.0, 0.0, 0.0, 0.0, 0.0, 0.0, 0.0, 0.0, 0.0, 0.0, 0.0, 0.0, 0.0, 0.0, 0.0, 0.0, 0.0, 0.0, 0.0, 0.0, 0.0, 0.0, 0.0, 0.0, 0.0, 0.0, 0.0, 0.0, 0.0, 0.0, 0.0, 0.0, 0.0, 0.0, 0.0, 0.0, 0.0, 0.0, 0.0, 0.0, 0.0, 0.0, 0.0, 0.0, 0.0, 0.0, 0.0, 0.0, 0.0, 0.0, 0.0, 0.0, 0.0, 0.0, 0.0, 0.0, 0.0, 0.0, 0.0, 0.0, 0.0, 0.0, 0.0, 0.0, 0.0, 0.0, 0.0, 0.0, 0.0, 0.0, 0.0, 0.0, 0.0, 0.0, 0.0, 0.0, 0.0, 0.0, 0.0, 0.0, 0.0, 0.0, 0.0, 0.0, 0.0, 0.0, 0.0, 0.0, 0.0, 0.0, 0.0, 0.0, 0.0, 0.0, 0.0, 0.0, 0.0, 0.0, 0.0, 0.0, 0.0, 0.0, 0.0, 0.0, 0.0, 0.0, 0.0, 0.0, 0.0, 0.0, 0.0, 0.0, 0.0, 0.0, 0.0, 0.0, 0.0, 0.0, 0.0, 0.0, 0.0, 0.0, 0.0, 0.0, 0.0, 0.0, 0.0, 0.0, 0.0, 0.0, 0.0, 0.0, 0.0, 0.0, 0.0, 0.0, 0.0, 0.0, 0.0, 0.0, 0.0, 0.0, 0.0, 0.0, 0.0, 0.0, 0.0, 0.0, 0.0, 0.0, 0.0, 0.0, 0.0, 0.0, 0.0, 0.0, 0.0, 0.0, 0.0, 0.0, 0.0, 0.0, 0.0, 0.0, 0.0, 0.0, 0.0, 0.0, 0.0, 0.0, 0.0, 0.0, 0.0, 0.0, 0.0, 0.0, 0.0, 0.0, 0.0, 0.0, 0.0, 0.0, 0.0, 0.0, 0.0, 0.0, 0.0, 0.0, 0.0, 0.0, 0.0, 0.0, 0.0, 0.0, 0.0, 0.0, 0.0, 0.0, 0.0, 0.0, 0.0, 0.0, 0.0, 0.0, 0.0, 0.0, 0.0, 0.0, 0.0, 0.0, 0.0, 0.0, 0.0, 0.0, 0.0, 0.0, 0.0, 0.0, 0.0, 0.0, 0.0, 0.0, 0.0, 0.0, 0.0, 0.0, 0.0, 0.0, 0.0, 0.0, 0.0, 0.0, 0.0, 0.0, 0.0, 0.0, 0.0, 0.0, 0.0, 0.0, 0.0, 0.0, 0.0, 0.0, 0.0, 0.0, 0.0, 0.0, 0.0, 0.0, 0.0, 0.0, 0.0, 0.0, 0.0, 0.0, 0.0, 0.0, 0.0, 0.0, 0.0, 0.0, 0.0, 0.0, 0.0, 0.0, 0.0, 0.0, 0.0, 0.0, 0.0, 0.0, 0.0, 0.0, 0.0, 0.0, 0.0, 0.0, 0.0, 0.0, 0.0, 0.0, 0.0, 0.0, 0.0, 0.0, 0.0, 0.0, 0.0, 0.0, 0.0, 0.0, 0.0, 0.0, 0.0, 0.0, 0.0, 0.0, 0.0, 0.0, 0.0, 0.0, 0.0, 0.0, 0.0, 0.0, 0.0, 0.0, 0.0, 0.0, 0.0, 0.0, 0.0, 0.0, 0.0, 0.0, 0.0, 0.0, 0.0, 0.0, 0.0, 0.0, 0.0, 0.0, 0.0, 0.0, 0.0, 0.0, 0.0, 0.0, 0.0, 0.0, 0.0, 0.0, 0.0, 0.0, 0.0, 0.0, 0.0, 0.0, 0.0, 0.0, 0.0, 0.0, 0.0, 0.0, 0.0, 0.0, 0.0, 0.0, 0.0, 0.0, 0.0, 0.0, 0.0, 0.0, 0.0, 0.0, 0.0, 0.0, 0.0, 0.0, 0.0, 0.0, 0.0, 0.0, 0.0, 0.0, 0.0, 0.0, 0.0, 0.0, 0.0, 0.0, 0.0, 0.0, 0.0, 0.0, 0.0, 0.0, 0.0, 0.0, 0.0, 0.0, 0.0, 0.0, 0.0, 0.0, 0.0, 0.0, 0.0, 0.0, 0.0, 0.0, 0.0, 0.0, 0.0, 0.0, 0.0, 0.0, 0.0, 0.0, 0.0, 0.0, 0.0, 0.0, 0.0, 0.0, 0.0, 0.0, 0.0, 0.0, 0.0, 0.0, 0.0, 0.0, 0.0, 0.0, 0.0, 0.0, 0.0, 0.0, 0.0, 0.0, 0.0, 0.0, 0.0, 0.0, 0.0, 0.0, 0.0, 0.0, 0.0, 0.0, 0.0, 0.0, 0.0, 0.0, 0.0, 0.0, 0.0, 0.0, 0.0, 0.0, 0.0, 0.0, 0.0, 0.0, 0.0, 0.0, 0.0, 0.0, 0.0, 0.0, 0.0, 0.0, 0.0, 0.0, 0.0, 0.0, 0.0, 0.0, 0.0, 0.0, 0.0, 0.0, 0.0, 0.0, 0.0, 0.0, 0.0, 0.0, 0.0, 0.0, 0.0, 0.0, 0.0, 0.0, 0.0, 0.0, 0.0, 0.0, 0.0, 0.0, 0.0, 0.0, 0.0, 0.0, 0.0, 0.0, 0.0, 0.0, 0.0, 0.0, 0.0, 0.0, 0.0, 0.0, 0.0, 0.0, 0.0, 0.0, 0.0, 0.0, 0.0, 0.0, 0.0, 0.0, 0.0, 0.0, 0.0, 0.0, 0.0, 0.0, 0.0, 0.0, 0.0, 0.0, 0.0, 0.0, 0.0, 0.0, 0.0, 0.0, 0.0, 0.0, 0.0, 0.0, 0.0, 0.0, 0.0, 0.0, 0.0, 0.0, 0.0, 0.0, 0.0, 0.0, 0.0, 0.0, 0.0, 0.0, 0.0, 0.0, 0.0, 0.0, 0.0, 0.0, 0.0, 0.0, 0.0, 0.0, 0.0, 0.0, 0.0, 0.0, 0.0, 0.0, 0.0, 0.0, 0.0, 0.0, 0.0, 0.0, 0.0, 0.0, 0.0, 0.0, 0.0, 0.0, 0.0, 0.0, 0.0, 0.0, 0.0, 0.0, 0.0, 0.0, 0.0, 0.0, 0.0, 0.0, 0.0, 0.0, 0.0, 0.0, 0.0, 0.0, 0.0, 0.0, 0.0, 0.0, 0.0, 0.0, 0.0, 0.0, 0.0, 0.0, 0.0, 0.0, 0.0, 0.0, 0.0, 0.0, 0.0, 0.0, 0.0, 0.0, 0.0, 0.0, 0.0, 0.0, 0.0, 0.0, 0.0, 0.0, 0.0, 0.0, 0.0, 0.0, 0.0, 0.0, 0.0, 0.0, 0.0, 0.0, 0.0, 0.0, 0.0, 0.0, 0.0, 0.0, 0.0, 0.0, 0.0, 0.0, 0.0, 0.0, 0.0, 0.0, 0.0, 0.0, 0.0, 0.0, 0.0, 0.0, 0.0, 0.0, 0.0, 0.0, 0.0, 0.0, 0.0, 0.0, 0.0, 0.0, 0.0, 0.0, 0.0, 0.0, 0.0, 0.0, 0.0, 0.0, 0.0, 0.0, 0.0, 0.0, 0.0, 0.0, 0.0, 0.0, 0.0, 0.0, 0.0, 0.0, 0.0, 0.0, 0.0, 0.0, 0.0, 0.0, 0.0, 0.0, 0.0, 0.0, 0.0, 0.0, 0.0, 0.0, 0.0, 0.0, 0.0, 0.0, 0.0, 0.0, 0.0, 0.0, 0.0, 0.0, 0.0, 0.0, 0.0, 0.0, 0.0, 0.0, 0.0, 0.0, 0.0, 0.0, 0.0, 0.0, 0.0, 0.0, 0.0, 0.0, 0.0, 0.0, 0.0, 0.0, 0.0, 0.0, 0.0, 0.0, 0.0, 0.0, 0.0, 0.0, 0.0, 0.0, 0.0, 0.0, 0.0, 0.0, 0.0, 0.0, 0.0, 0.0, 0.0, 0.0, 0.0, 0.0, 0.0, 0.0, 0.0, 0.0, 0.0, 0.0, 0.0, 0.0, 0.0, 0.0, 0.0, 0.0, 0.0, 0.0, 0.0, 0.0, 0.0, 0.0, 0.0, 0.0, 0.0, 0.0, 0.0, 0.0, 0.0, 0.0, 0.0, 0.0, 0.0, 0.0, 0.0, 0.0, 0.0, 0.0, 0.0, 0.0, 0.0, 0.0, 0.0, 0.0, 0.0, 0.0, 0.0, 0.0, 0.0, 0.0, 0.0, 0.0, 0.0, 0.0, 0.0, 0.0, 0.0, 0.0, 0.0, 0.0, 0.0, 0.0, 0.0, 0.0, 0.0, 0.0, 0.0, 0.0, 0.0, 0.0, 0.0, 0.0, 0.0, 0.0, 0.0, 0.0, 0.0, 0.0, 0.0, 0.0, 0.0, 0.0, 0.0, 0.0, 0.0, 0.0, 0.0, 0.0, 0.0, 0.0, 0.0, 0.0, 0.0, 0.0, 0.0, 0.0, 0.0, 0.0, 0.0, 0.0, 0.0, 0.0, 0.0, 0.0, 0.0, 0.0, 0.0, 0.0, 0.0, 0.0, 0.0, 0.0, 0.0, 0.0, 0.0, 0.0, 0.0, 0.0, 0.0, 0.0, 0.0, 0.0, 0.0, 0.0, 0.0, 0.0, 0.0, 0.0, 0.0, 0.0, 0.0, 0.0, 0.0, 0.0, 0.0, 0.0, 0.0, 0.0, 0.0, 0.0, 0.0, 0.0, 0.0, 0.0, 0.0, 0.0, 0.0, 0.0, 0.0, 0.0, 0.0, 0.0, 0.0, 0.0, 0.0, 0.0, 0.0, 0.0, 0.0, 0.0, 0.0, 0.0, 0.0, 0.0, 0.0, 0.0, 0.0, 0.0, 0.0, 0.0, 0.0, 0.0, 0.0, 0.0, 0.0, 0.0, 0.0, 0.0, 0.0, 0.0, 0.0, 0.0, 0.0, 0.0, 0.0, 0.0, 0.0, 0.0, 0.0, 0.0, 0.0, 0.0, 0.0, 0.0, 0.0, 0.0, 0.0, 0.0, 0.0, 0.0, 0.0, 0.0, 0.0, 0.0, 0.0, 0.0, 0.0, 0.0, 0.0, 0.0, 0.0, 0.0, 0.0, 0.0, 0.0, 0.0, 0.0, 0.0, 0.0, 0.0, 0.0, 0.0, 0.0, 0.0, 0.0, 0.0, 0.0, 0.0, 0.0, 0.0, 0.0, 0.0, 0.0, 0.0, 0.0, 0.0, 0.0, 0.0, 0.0, 0.0, 0.0, 0.0, 0.0, 0.0, 0.0, 0.0, 0.0, 0.0, 0.0, 0.0, 0.0, 0.0, 0.0, 0.0, 0.0, 0.0, 0.0, 0.0, 0.0, 0.0, 0.0, 0.0, 0.0, 0.0, 0.0, 0.0, 0.0, 0.0, 0.0, 0.0, 0.0, 0.0, 0.0, 0.0, 0.0, 0.0, 0.0, 0.0, 0.0, 0.0, 0.0, 0.0, 0.0, 0.0, 0.0, 0.0, 0.0, 0.0, 0.0, 0.0, 0.0, 0.0, 0.0, 0.0, 0.0, 0.0, 0.0, 0.0, 0.0, 0.0, 0.0, 0.0, 0.0, 0.0, 0.0, 0.0, 0.0, 0.0, 0.0, 0.0, 0.0, 0.0, 0.0, 0.0, 0.0, 0.0, 0.0, 0.0, 0.0, 0.0, 0.0, 0.0, 0.0, 0.0, 0.0, 0.0, 0.0, 0.0, 0.0, 0.0, 0.0, 0.0, 0.0, 0.0, 0.0, 0.0, 0.0, 0.0, 0.0, 0.0, 0.0, 0.0, 0.0, 0.0, 0.0, 0.0, 0.0, 0.0, 0.0, 0.0, 0.0, 0.0, 0.0, 0.0, 0.0, 0.0, 0.0, 0.0, 0.0, 0.0, 0.0, 0.0, 0.0, 0.0, 0.0, 0.0, 0.0, 0.0, 0.0, 0.0, 0.0, 0.0, 0.0, 0.0, 0.0, 0.0, 0.0, 0.0, 0.0, 0.0, 0.0, 0.0, 0.0, 0.0, 0.0, 0.0, 0.0, 0.0, 0.0, 0.0, 0.0, 0.0, 0.0, 0.0, 0.0, 0.0, 0.0, 0.0, 0.0, 0.0, 0.0, 0.0, 0.0, 0.0, 0.0, 0.0, 0.0, 0.0, 0.0, 0.0, 0.0, 0.0, 0.0, 0.0, 0.0, 0.0, 0.0, 0.0, 0.0, 0.0, 0.0, 0.0, 0.0, 0.0, 0.0, 0.0, 0.0, 0.0, 0.0, 0.0, 0.0, 0.0, 0.0, 0.0, 0.0, 0.0, 0.0, 0.0, 0.0, 0.0, 0.0, 0.0, 0.0, 0.0, 0.0, 0.0, 0.0, 0.0, 0.0, 0.0, 0.0, 0.0, 0.0, 0.0, 0.0, 0.0, 0.0, 0.0, 0.0, 0.0, 0.0, 0.0, 0.0, 0.0, 0.0, 0.0, 0.0, 0.0, 0.0, 0.0, 0.0, 0.0, 0.0, 0.0, 0.0, 0.0, 0.0, 0.0, 0.0, 0.0, 0.0, 0.0, 0.0, 0.0, 0.0, 0.0, 0.0, 0.0, 0.0, 0.0, 0.0, 0.0, 0.0, 0.0, 0.0, 0.0, 0.0, 0.0, 0.0, 0.0, 0.0, 0.0, 0.0, 0.0, 0.0, 0.0, 0.0, 0.0, 0.0, 0.0, 0.0, 0.0, 0.0, 0.0, 0.0, 0.0, 0.0, 0.0, 0.0, 0.0, 0.0, 0.0, 0.0, 0.0, 0.0, 0.0, 0.0, 0.0, 0.0, 0.0, 0.0, 0.0, 0.0, 0.0, 0.0, 0.0, 0.0, 0.0, 0.0, 0.0, 0.0, 0.0, 0.0, 0.0, 0.0, 0.0, 0.0, 0.0, 0.0, 0.0, 0.0, 0.0, 0.0, 0.0, 0.0, 0.0, 0.0, 0.0, 0.0, 0.0, 0.0, 0.0, 0.0, 0.0, 0.0, 0.0, 0.0, 0.0, 0.0, 0.0, 0.0, 0.0, 0.0, 0.0, 0.0, 0.0, 0.0, 0.0, 0.0, 0.0, 0.0, 0.0, 0.0, 0.0, 0.0, 0.0, 0.0, 0.0, 0.0, 0.0, 0.0, 0.0, 0.0, 0.0, 0.0, 0.0, 0.0, 0.0, 0.0, 0.0, 0.0, 0.0, 0.0, 0.0, 0.0, 0.0, 0.0, 0.0, 0.0, 0.0, 0.0, 0.0, 0.0, 0.0, 0.0, 0.0, 0.0, 0.0, 0.0, 0.0, 0.0, 0.0, 0.0, 0.0, 0.0, 0.0, 0.0, 0.0, 0.0, 0.0, 0.0, 0.0, 0.0, 0.0, 0.0, 0.0, 0.0, 0.0, 0.0, 0.0, 0.0, 0.0, 0.0, 0.0, 0.0, 0.0, 0.0, 0.0, 0.0, 0.0, 0.0, 0.0, 0.0, 0.0, 0.0, 0.0, 0.0, 0.0, 0.0, 0.0, 0.0, 0.0, 0.0, 0.0, 0.0, 0.0, 0.0, 0.0, 0.0, 0.0, 0.0, 0.0, 0.0, 0.0, 0.0, 0.0, 0.0, 0.0, 0.0, 0.0, 0.0, 0.0, 0.0, 0.0, 0.0, 0.0, 0.0])
me_cube_015.materials.append(mat_sy_dark_annodized_matte)
me_cube_015.materials.append(mat_sy_steel_mat)
me_cube_015.use_remesh_fix_poles = True
me_cube_015.use_remesh_preserve_attributes = False
me_cube_015.use_mirror_vertex_groups = False
me_cube_015.update()

# ---- objects
ob_greeble06 = bpy.data.objects.new('greeble06', me_cube_015)

# ---- transforms, parenting, visibility, modifiers, constraints
ob_greeble06.location = (0.0, 0.0, 0.0)
ob_greeble06.lineart.crease_threshold = 0.0

# ---- collection membership
scene.collection.objects.link(ob_greeble06)

# ---- scene / render settings (as saved in the file)
scene.frame_start = 1; scene.frame_end = 250; scene.frame_set(1)
scene.render.engine = 'BLENDER_EEVEE_NEXT'
scene.render.image_settings.exr_codec = 'NONE'
scene.render.simplify_subdivision_render = 0
scene.render.simplify_child_particles_render = 0.0
scene.cycles.sampling_pattern = 'TABULATED_SOBOL'
scene.cycles.use_light_tree = False
scene.view_settings.view_transform = 'Filmic'
bpy.context.view_layer.update()

# ---- added for rendering (the .blend has no active camera and no usable light): camera, sun + grey world if the file has none
cam_auto = bpy.data.cameras.new('AutoCamera')
cam_auto.lens = 50.0
cam_auto.sensor_width = 36.0
cam_auto.clip_end = 1000.0
ob_auto_camera = bpy.data.objects.new('AutoCamera', cam_auto)
scene.collection.objects.link(ob_auto_camera)
ob_auto_camera.location = (4.25832, -5.10998, 3.58444)
ob_auto_camera.rotation_euler = (1.09748, -7.21219e-08, 0.694738)
scene.camera = ob_auto_camera
light_auto_sun = bpy.data.lights.new('AutoSun', 'SUN')
light_auto_sun.energy = 3.0
light_auto_sun.angle = 0.0523599
ob_auto_sun = bpy.data.objects.new('AutoSun', light_auto_sun)
scene.collection.objects.link(ob_auto_sun)
ob_auto_sun.rotation_euler = (0.872665, 0.174533, 0.523599)
if scene.world is None:
    world_auto = bpy.data.worlds.new('AutoWorld')
    world_auto.color = (0.3, 0.3, 0.3)
    scene.world = world_auto
bpy.context.view_layer.update()
